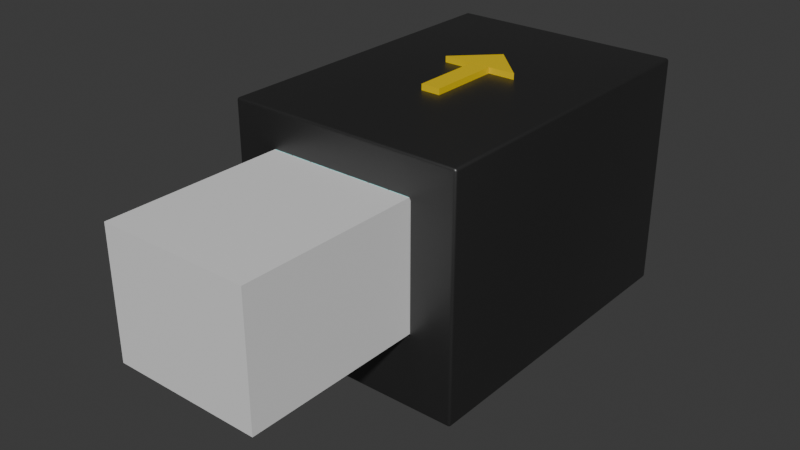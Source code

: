 # Source: ore_washer.blend  (saved by Blender 4.0.36; exported with 4.5.12 LTS)
import bpy
from mathutils import Matrix  # noqa: F401  (used for matrix-valued properties, if any)

bpy.ops.wm.read_factory_settings(use_empty=True)
scene = bpy.context.scene
scene.name = 'Scene'

# ---- collections
col_collection = bpy.data.collections.new('Collection'); scene.collection.children.link(col_collection)
col_cutter = bpy.data.collections.new('cutter'); scene.collection.children.link(col_cutter)

# ---- materials (node trees are filled in below, after node groups)
mat_grey = bpy.data.materials.new('Grey')
mat_grey.alpha_threshold = 0.0
mat_grey.use_transparent_shadow = False
mat_grey.roughness = 0.5
mat_grey.line_color = (0.0, 0.0, 0.0, 1.0)
mat_blackbelt_004 = bpy.data.materials.new('BlackBelt.004')
mat_blackbelt_004.use_transparent_shadow = False
mat_blackbelt_004.diffuse_color = (0.0, 0.0, 0.0, 1.0)
mat_blackbelt_004.roughness = 0.3864
mat_blackbelt_005 = bpy.data.materials.new('BlackBelt.005')
mat_blackbelt_005.use_transparent_shadow = False
mat_blackbelt_005.diffuse_color = (0.0, 0.0, 0.0, 1.0)
mat_blackbelt_005.roughness = 0.3864
mat_blue = bpy.data.materials.new('blue')
mat_blue.use_transparent_shadow = False
mat_blue.diffuse_color = (0.8006, 0.5644, 0.0, 1.0)
mat_blue.roughness = 0.5
mat_yellow = bpy.data.materials.new('Yellow')
mat_yellow.use_transparent_shadow = False
mat_yellow.diffuse_color = (0.8006, 0.5644, 0.0, 1.0)
mat_yellow.roughness = 0.5
mat_greybelt_004 = bpy.data.materials.new('GreyBelt.004')
mat_greybelt_004.use_transparent_shadow = False
mat_greybelt_004.diffuse_color = (0.003505, 0.003505, 0.003505, 1.0)
mat_greybelt_004.roughness = 0.3
mat_greybelt_005 = bpy.data.materials.new('GreyBelt.005')
mat_greybelt_005.use_transparent_shadow = False
mat_greybelt_005.diffuse_color = (0.003505, 0.003505, 0.003505, 1.0)
mat_greybelt_005.roughness = 0.3
mat_material_001 = bpy.data.materials.new('Material.001')
mat_material_001.alpha_threshold = 0.0
mat_material_001.use_transparent_shadow = False
mat_material_001.roughness = 0.5
mat_material_001.line_color = (0.0, 0.0, 0.0, 1.0)

# ---- node groups
ng_auto_smooth = bpy.data.node_groups.new('Auto Smooth', 'GeometryNodeTree')
_s = ng_auto_smooth.interface.new_socket(name='Geometry', in_out='OUTPUT', socket_type='NodeSocketGeometry')
_s = ng_auto_smooth.interface.new_socket(name='Geometry', in_out='INPUT', socket_type='NodeSocketGeometry')
_s = ng_auto_smooth.interface.new_socket(name='Angle', in_out='INPUT', socket_type='NodeSocketFloat')
_s.subtype = 'ANGLE'
_s.min_value = 0.0
_s.max_value = 3.142
ng_auto_smooth.is_modifier = True
_N = ng_auto_smooth.nodes; _L = ng_auto_smooth.links
n0 = _N.new('NodeGroupOutput'); n0.name = 'Group Output'; n0.location = (480, -100)
n1 = _N.new('NodeGroupInput'); n1.name = 'Group Input'; n1.location = (-420, -300)
n2 = _N.new('NodeGroupInput'); n2.name = 'Group Input.001'; n2.location = (-60, -100)
n3 = _N.new('GeometryNodeSetShadeSmooth'); n3.name = 'Set Shade Smooth'; n3.location = (120, -100)
n3.domain = 'EDGE'
n4 = _N.new('GeometryNodeSetShadeSmooth'); n4.name = 'Set Shade Smooth.001'; n4.location = (300, -100)
n5 = _N.new('GeometryNodeInputMeshEdgeAngle'); n5.name = 'Edge Angle'; n5.location = (-420, -220)
n6 = _N.new('GeometryNodeInputEdgeSmooth'); n6.name = 'Is Edge Smooth'; n6.location = (-60, -160)
n7 = _N.new('GeometryNodeInputShadeSmooth'); n7.name = 'Is Face Smooth'; n7.location = (-240, -340)
n8 = _N.new('FunctionNodeBooleanMath'); n8.name = 'Boolean Math'; n8.location = (-60, -220)
n9 = _N.new('FunctionNodeCompare'); n9.name = 'Compare'; n9.location = (-240, -180)
n9.operation = 'LESS_EQUAL'
_L.new(n5.outputs[0], n9.inputs[0])
_L.new(n4.outputs[0], n0.inputs[0])
_L.new(n1.outputs[1], n9.inputs[1])
_L.new(n9.outputs[0], n8.inputs[0])
_L.new(n7.outputs[0], n8.inputs[1])
_L.new(n2.outputs[0], n3.inputs[0])
_L.new(n6.outputs[0], n3.inputs[1])
_L.new(n3.outputs[0], n4.inputs[0])
_L.new(n8.outputs[0], n3.inputs[2])
n0.is_active_output = True

# ---- material node trees
mat_grey.use_nodes = True; mat_grey.node_tree.nodes.clear()
_N = mat_grey.node_tree.nodes; _L = mat_grey.node_tree.links
n0 = _N.new('ShaderNodeOutputMaterial'); n0.name = 'Material Output'; n0.location = (300, 300)
n1 = _N.new('ShaderNodeBsdfPrincipled'); n1.name = 'Principled BSDF'; n1.location = (10, 300)
n1.inputs[0].default_value = (0.05162, 0.05162, 0.05162, 1.0)
n1.inputs[1].default_value = 0.7773
n1.inputs[2].default_value = 0.4682
n1.inputs[3].default_value = 3.55
_L.new(n1.outputs[0], n0.inputs[0])
n0.is_active_output = True
mat_blackbelt_004.use_nodes = True; mat_blackbelt_004.node_tree.nodes.clear()
_N = mat_blackbelt_004.node_tree.nodes; _L = mat_blackbelt_004.node_tree.links
n0 = _N.new('ShaderNodeBsdfPrincipled'); n0.name = 'Principled BSDF'; n0.location = (10, 300)
n0.inputs[0].default_value = (0.0, 0.0, 0.0, 1.0)
n0.inputs[2].default_value = 0.3864
n0.inputs[3].default_value = 1.45
n1 = _N.new('ShaderNodeOutputMaterial'); n1.name = 'Material Output'; n1.location = (300, 300)
n2 = _N.new('ShaderNodeNormalMap'); n2.name = 'Normal Map'; n2.location = (-300, -300)
n2.label = 'Normal/Map'
n2.inputs[0].default_value = 0.0
_L.new(n0.outputs[0], n1.inputs[0])
_L.new(n2.outputs[0], n0.inputs[5])
n1.is_active_output = True
mat_blackbelt_005.use_nodes = True; mat_blackbelt_005.node_tree.nodes.clear()
_N = mat_blackbelt_005.node_tree.nodes; _L = mat_blackbelt_005.node_tree.links
n0 = _N.new('ShaderNodeBsdfPrincipled'); n0.name = 'Principled BSDF'; n0.location = (10, 300)
n0.inputs[0].default_value = (0.0, 0.0, 0.0, 1.0)
n0.inputs[2].default_value = 0.3864
n0.inputs[3].default_value = 1.45
n1 = _N.new('ShaderNodeOutputMaterial'); n1.name = 'Material Output'; n1.location = (300, 300)
n2 = _N.new('ShaderNodeNormalMap'); n2.name = 'Normal Map'; n2.location = (-300, -300)
n2.label = 'Normal/Map'
n2.inputs[0].default_value = 0.0
_L.new(n0.outputs[0], n1.inputs[0])
_L.new(n2.outputs[0], n0.inputs[5])
n1.is_active_output = True
mat_blue.use_nodes = True; mat_blue.node_tree.nodes.clear()
_N = mat_blue.node_tree.nodes; _L = mat_blue.node_tree.links
n0 = _N.new('ShaderNodeOutputMaterial'); n0.name = 'Material Output'; n0.location = (300, 300)
n1 = _N.new('ShaderNodeNormalMap'); n1.name = 'Normal Map'; n1.location = (-300, -300)
n1.label = 'Normal/Map'
n1.inputs[0].default_value = 0.0
n2 = _N.new('ShaderNodeBsdfPrincipled'); n2.name = 'Principled BSDF'; n2.location = (10, 300)
n2.inputs[0].default_value = (0.2918, 0.8014, 0.7881, 1.0)
n2.inputs[3].default_value = 1.45
_L.new(n2.outputs[0], n0.inputs[0])
_L.new(n1.outputs[0], n2.inputs[5])
n0.is_active_output = True
mat_yellow.use_nodes = True; mat_yellow.node_tree.nodes.clear()
_N = mat_yellow.node_tree.nodes; _L = mat_yellow.node_tree.links
n0 = _N.new('ShaderNodeOutputMaterial'); n0.name = 'Material Output'; n0.location = (300, 300)
n1 = _N.new('ShaderNodeNormalMap'); n1.name = 'Normal Map'; n1.location = (-300, -300)
n1.label = 'Normal/Map'
n1.inputs[0].default_value = 0.0
n2 = _N.new('ShaderNodeBsdfPrincipled'); n2.name = 'Principled BSDF'; n2.location = (10, 300)
n2.inputs[0].default_value = (0.8006, 0.5644, 0.0, 1.0)
n2.inputs[3].default_value = 1.45
_L.new(n2.outputs[0], n0.inputs[0])
_L.new(n1.outputs[0], n2.inputs[5])
n0.is_active_output = True
mat_greybelt_004.use_nodes = True; mat_greybelt_004.node_tree.nodes.clear()
_N = mat_greybelt_004.node_tree.nodes; _L = mat_greybelt_004.node_tree.links
n0 = _N.new('ShaderNodeBsdfPrincipled'); n0.name = 'Principled BSDF'; n0.location = (10, 300)
n0.inputs[0].default_value = (0.003505, 0.003505, 0.003505, 1.0)
n0.inputs[2].default_value = 0.3
n0.inputs[3].default_value = 1.45
n1 = _N.new('ShaderNodeOutputMaterial'); n1.name = 'Material Output'; n1.location = (300, 300)
n2 = _N.new('ShaderNodeNormalMap'); n2.name = 'Normal Map'; n2.location = (-300, -300)
n2.label = 'Normal/Map'
n2.inputs[0].default_value = 0.0
_L.new(n0.outputs[0], n1.inputs[0])
_L.new(n2.outputs[0], n0.inputs[5])
n1.is_active_output = True
mat_greybelt_005.use_nodes = True; mat_greybelt_005.node_tree.nodes.clear()
_N = mat_greybelt_005.node_tree.nodes; _L = mat_greybelt_005.node_tree.links
n0 = _N.new('ShaderNodeBsdfPrincipled'); n0.name = 'Principled BSDF'; n0.location = (10, 300)
n0.inputs[0].default_value = (0.003505, 0.003505, 0.003505, 1.0)
n0.inputs[2].default_value = 0.3
n0.inputs[3].default_value = 1.45
n1 = _N.new('ShaderNodeOutputMaterial'); n1.name = 'Material Output'; n1.location = (300, 300)
n2 = _N.new('ShaderNodeNormalMap'); n2.name = 'Normal Map'; n2.location = (-300, -300)
n2.label = 'Normal/Map'
n2.inputs[0].default_value = 0.0
_L.new(n0.outputs[0], n1.inputs[0])
_L.new(n2.outputs[0], n0.inputs[5])
n1.is_active_output = True
mat_material_001.use_nodes = True; mat_material_001.node_tree.nodes.clear()
_N = mat_material_001.node_tree.nodes; _L = mat_material_001.node_tree.links
n0 = _N.new('ShaderNodeOutputMaterial'); n0.name = 'Material Output'; n0.location = (300, 300)
n1 = _N.new('ShaderNodeBsdfPrincipled'); n1.name = 'Principled BSDF'; n1.location = (10, 300)
n1.inputs[3].default_value = 1.45
_L.new(n1.outputs[0], n0.inputs[0])
n0.is_active_output = True

# ---- world
world_world = bpy.data.worlds.new('World'); scene.world = world_world
world_world.use_nodes = True; world_world.node_tree.nodes.clear()
_N = world_world.node_tree.nodes; _L = world_world.node_tree.links
n0 = _N.new('ShaderNodeOutputWorld'); n0.name = 'World Output'; n0.location = (300, 300)
n1 = _N.new('ShaderNodeBackground'); n1.name = 'Background'; n1.location = (10, 300)
n1.inputs[0].default_value = (0.05088, 0.05088, 0.05088, 1.0)
_L.new(n1.outputs[0], n0.inputs[0])
n0.is_active_output = True
world_world.color = (0.05088, 0.05088, 0.05088)
world_world.use_sun_shadow = False
world_world.sun_shadow_jitter_overblur = 0.0

# ---- meshes
me_cube = bpy.data.meshes.new('Cube')
me_cube.from_pydata([(4.031, 7.602, 4.037), (4.036, 7.502, 4.127), (4.136, 7.502, 4.027), (4.032, 7.594, 4.071), (4.033, 7.573, 4.1), (4.071, 7.594, 4.034), (4.07, 7.583, 4.068), (4.07, 7.568, 4.095), (4.092, 7.559, 4.086), (4.074, 7.502, 4.119), (4.106, 7.502, 4.097), (4.034, 7.54, 4.12), (4.072, 7.539, 4.109), (4.102, 7.538, 4.094), (4.128, 7.54, 4.029), (4.105, 7.573, 4.031), (4.128, 7.502, 4.065), (4.116, 7.539, 4.065), (4.101, 7.568, 4.066), (4.031, 7.602, -4.027), (4.136, 7.502, -4.027), (4.036, 7.502, -4.127), (4.071, 7.594, -4.027), (4.105, 7.573, -4.027), (4.032, 7.594, -4.065), (4.07, 7.583, -4.063), (4.101, 7.568, -4.063), (4.092, 7.559, -4.084), (4.128, 7.502, -4.065), (4.106, 7.502, -4.097), (4.128, 7.54, -4.027), (4.116, 7.539, -4.063), (4.102, 7.538, -4.093), (4.035, 7.54, -4.119), (4.033, 7.573, -4.097), (4.074, 7.502, -4.119), (4.072, 7.539, -4.108), (4.07, 7.568, -4.093), (4.036, -7.502, 4.127), (4.031, -7.602, 4.037), (4.136, -7.502, 4.027), (4.034, -7.54, 4.12), (4.033, -7.573, 4.1), (4.074, -7.502, 4.119), (4.072, -7.539, 4.109), (4.07, -7.568, 4.095), (4.092, -7.559, 4.086), (4.071, -7.594, 4.034), (4.105, -7.573, 4.031), (4.032, -7.594, 4.071), (4.07, -7.583, 4.068), (4.101, -7.568, 4.066), (4.128, -7.502, 4.065), (4.106, -7.502, 4.097), (4.128, -7.54, 4.029), (4.116, -7.539, 4.065), (4.102, -7.538, 4.094), (4.031, -7.602, -4.027), (4.036, -7.502, -4.127), (4.136, -7.502, -4.027), (4.032, -7.594, -4.065), (4.033, -7.573, -4.097), (4.071, -7.594, -4.027), (4.073, -7.585, -4.066), (4.071, -7.567, -4.092), (4.092, -7.56, -4.084), (4.074, -7.502, -4.119), (4.107, -7.502, -4.097), (4.035, -7.54, -4.119), (4.074, -7.541, -4.11), (4.101, -7.539, -4.092), (4.127, -7.54, -4.027), (4.104, -7.573, -4.027), (4.129, -7.502, -4.065), (4.118, -7.541, -4.066), (4.1, -7.567, -4.064), (-4.031, 7.602, 4.037), (-4.136, 7.502, 4.027), (-4.036, 7.502, 4.127), (-4.071, 7.594, 4.034), (-4.105, 7.573, 4.031), (-4.032, 7.594, 4.071), (-4.07, 7.583, 4.068), (-4.101, 7.568, 4.066), (-4.092, 7.559, 4.086), (-4.128, 7.502, 4.065), (-4.106, 7.502, 4.097), (-4.128, 7.54, 4.029), (-4.116, 7.539, 4.065), (-4.102, 7.538, 4.094), (-4.034, 7.54, 4.12), (-4.033, 7.573, 4.1), (-4.074, 7.502, 4.119), (-4.072, 7.539, 4.109), (-4.07, 7.568, 4.095), (-4.031, 7.602, -4.027), (-4.036, 7.502, -4.127), (-4.136, 7.502, -4.027), (-4.032, 7.594, -4.065), (-4.033, 7.573, -4.097), (-4.071, 7.594, -4.027), (-4.073, 7.585, -4.066), (-4.071, 7.567, -4.092), (-4.092, 7.56, -4.084), (-4.074, 7.502, -4.119), (-4.107, 7.502, -4.097), (-4.035, 7.54, -4.119), (-4.074, 7.541, -4.11), (-4.101, 7.539, -4.092), (-4.127, 7.54, -4.027), (-4.104, 7.573, -4.027), (-4.129, 7.502, -4.065), (-4.118, 7.541, -4.066), (-4.1, 7.567, -4.064), (-4.036, -7.502, 4.127), (-4.136, -7.502, 4.027), (-4.031, -7.602, 4.037), (-4.074, -7.502, 4.119), (-4.106, -7.502, 4.097), (-4.034, -7.54, 4.12), (-4.072, -7.539, 4.109), (-4.102, -7.538, 4.094), (-4.092, -7.559, 4.086), (-4.128, -7.54, 4.029), (-4.105, -7.573, 4.031), (-4.128, -7.502, 4.065), (-4.116, -7.539, 4.065), (-4.101, -7.568, 4.066), (-4.032, -7.594, 4.071), (-4.033, -7.573, 4.1), (-4.071, -7.594, 4.034), (-4.07, -7.583, 4.068), (-4.07, -7.568, 4.095), (-4.031, -7.602, -4.027), (-4.136, -7.502, -4.027), (-4.036, -7.502, -4.127), (-4.071, -7.594, -4.027), (-4.105, -7.573, -4.027), (-4.032, -7.594, -4.065), (-4.07, -7.583, -4.063), (-4.101, -7.568, -4.063), (-4.092, -7.559, -4.084), (-4.128, -7.502, -4.065), (-4.106, -7.502, -4.097), (-4.128, -7.54, -4.027), (-4.116, -7.539, -4.063), (-4.102, -7.538, -4.093), (-4.035, -7.54, -4.119), (-4.033, -7.573, -4.097), (-4.074, -7.502, -4.119), (-4.072, -7.539, -4.108), (-4.07, -7.568, -4.093), (-2.581, -7.502, 2.686), (-2.481, -7.502, 2.786), (-2.685, -7.602, 2.876), (-2.573, -7.502, 2.724), (-2.551, -7.502, 2.756), (-2.589, -7.54, 2.728), (-2.581, -7.539, 2.753), (-2.568, -7.538, 2.771), (-2.583, -7.559, 2.783), (-2.531, -7.54, 2.792), (-2.587, -7.573, 2.812), (-2.519, -7.502, 2.778), (-2.552, -7.539, 2.785), (-2.584, -7.568, 2.796), (-2.645, -7.594, 2.831), (-2.611, -7.573, 2.779), (-2.642, -7.594, 2.841), (-2.615, -7.583, 2.811), (-2.595, -7.568, 2.782), (2.685, -7.602, -1.701), (2.581, -7.502, -1.501), (2.481, -7.502, -1.601), (2.645, -7.594, -1.654), (2.611, -7.573, -1.6), (2.638, -7.594, -1.663), (2.613, -7.583, -1.631), (2.595, -7.568, -1.601), (2.582, -7.559, -1.601), (2.573, -7.502, -1.54), (2.551, -7.502, -1.572), (2.589, -7.54, -1.546), (2.581, -7.539, -1.57), (2.568, -7.538, -1.588), (2.528, -7.54, -1.609), (2.583, -7.573, -1.631), (2.519, -7.502, -1.594), (2.551, -7.539, -1.601), (2.582, -7.568, -1.614), (2.581, -7.502, 2.686), (2.685, -7.602, 2.876), (2.481, -7.502, 2.786), (2.589, -7.54, 2.728), (2.611, -7.573, 2.779), (2.573, -7.502, 2.724), (2.581, -7.539, 2.753), (2.595, -7.568, 2.782), (2.583, -7.559, 2.783), (2.642, -7.594, 2.841), (2.587, -7.573, 2.812), (2.645, -7.594, 2.831), (2.615, -7.583, 2.811), (2.584, -7.568, 2.796), (2.519, -7.502, 2.778), (2.551, -7.502, 2.756), (2.531, -7.54, 2.792), (2.552, -7.539, 2.785), (2.568, -7.538, 2.771), (-2.685, -7.602, -1.701), (-2.481, -7.502, -1.601), (-2.581, -7.502, -1.501), (-2.638, -7.594, -1.663), (-2.583, -7.573, -1.631), (-2.645, -7.594, -1.654), (-2.613, -7.583, -1.631), (-2.582, -7.568, -1.614), (-2.582, -7.559, -1.601), (-2.519, -7.502, -1.594), (-2.551, -7.502, -1.572), (-2.528, -7.54, -1.609), (-2.551, -7.539, -1.601), (-2.568, -7.538, -1.588), (-2.589, -7.54, -1.546), (-2.611, -7.573, -1.6), (-2.573, -7.502, -1.54), (-2.581, -7.539, -1.57), (-2.595, -7.568, -1.601), (-2.581, 7.502, -1.501), (-2.481, 7.502, -1.601), (-2.685, 7.602, -1.701), (-2.573, 7.502, -1.54), (-2.551, 7.502, -1.572), (-2.589, 7.54, -1.546), (-2.581, 7.539, -1.57), (-2.568, 7.538, -1.588), (-2.582, 7.559, -1.601), (-2.528, 7.54, -1.609), (-2.583, 7.573, -1.631), (-2.519, 7.502, -1.594), (-2.551, 7.539, -1.601), (-2.582, 7.568, -1.614), (-2.645, 7.594, -1.654), (-2.611, 7.573, -1.6), (-2.638, 7.594, -1.663), (-2.613, 7.583, -1.631), (-2.595, 7.568, -1.601), (-2.581, 7.502, 2.686), (-2.685, 7.602, 2.876), (-2.481, 7.502, 2.786), (-2.589, 7.54, 2.728), (-2.611, 7.573, 2.779), (-2.573, 7.502, 2.724), (-2.581, 7.539, 2.753), (-2.595, 7.568, 2.782), (-2.583, 7.559, 2.783), (-2.642, 7.594, 2.841), (-2.587, 7.573, 2.812), (-2.645, 7.594, 2.831), (-2.615, 7.583, 2.811), (-2.584, 7.568, 2.796), (-2.519, 7.502, 2.778), (-2.551, 7.502, 2.756), (-2.531, 7.54, 2.792), (-2.552, 7.539, 2.785), (-2.568, 7.538, 2.771), (2.581, 7.502, 2.686), (2.481, 7.502, 2.786), (2.685, 7.602, 2.876), (2.573, 7.502, 2.724), (2.551, 7.502, 2.756), (2.589, 7.54, 2.728), (2.581, 7.539, 2.753), (2.568, 7.538, 2.771), (2.583, 7.559, 2.783), (2.531, 7.54, 2.792), (2.587, 7.573, 2.812), (2.519, 7.502, 2.778), (2.552, 7.539, 2.785), (2.584, 7.568, 2.796), (2.645, 7.594, 2.831), (2.611, 7.573, 2.779), (2.642, 7.594, 2.841), (2.615, 7.583, 2.811), (2.595, 7.568, 2.782), (2.685, 7.602, -1.701), (2.481, 7.502, -1.601), (2.581, 7.502, -1.501), (2.638, 7.594, -1.663), (2.583, 7.573, -1.631), (2.645, 7.594, -1.654), (2.613, 7.583, -1.631), (2.582, 7.568, -1.614), (2.582, 7.559, -1.601), (2.519, 7.502, -1.594), (2.551, 7.502, -1.572), (2.528, 7.54, -1.609), (2.551, 7.539, -1.601), (2.568, 7.538, -1.588), (2.589, 7.54, -1.546), (2.611, 7.573, -1.6), (2.573, 7.502, -1.54), (2.581, 7.539, -1.57), (2.595, 7.568, -1.601)], [], [(76, 0, 268, 248), (191, 39, 116, 154), (134, 115, 77, 97), (152, 211, 228, 247), (116, 133, 57, 39, 191, 171, 209, 154), (1, 78, 114, 38), (20, 2, 40, 59), (96, 21, 58, 135), (229, 210, 173, 286), (192, 153, 249, 267), (287, 172, 190, 266), (0, 3, 6, 5), (3, 4, 7, 6), (5, 6, 18, 15), (6, 7, 8, 18), (1, 9, 12, 11), (9, 10, 13, 12), (11, 12, 7, 4), (12, 13, 8, 7), (2, 14, 17, 16), (14, 15, 18, 17), (16, 17, 13, 10), (17, 18, 8, 13), (19, 22, 25, 24), (22, 23, 26, 25), (24, 25, 37, 34), (25, 26, 27, 37), (20, 28, 31, 30), (28, 29, 32, 31), (30, 31, 26, 23), (31, 32, 27, 26), (21, 33, 36, 35), (33, 34, 37, 36), (35, 36, 32, 29), (36, 37, 27, 32), (38, 41, 44, 43), (41, 42, 45, 44), (43, 44, 56, 53), (44, 45, 46, 56), (39, 47, 50, 49), (47, 48, 51, 50), (49, 50, 45, 42), (50, 51, 46, 45), (40, 52, 55, 54), (52, 53, 56, 55), (54, 55, 51, 48), (55, 56, 46, 51), (57, 60, 63, 62), (60, 61, 64, 63), (62, 63, 75, 72), (63, 64, 65, 75), (58, 66, 69, 68), (66, 67, 70, 69), (68, 69, 64, 61), (69, 70, 65, 64), (59, 71, 74, 73), (71, 72, 75, 74), (73, 74, 70, 67), (74, 75, 65, 70), (76, 79, 82, 81), (79, 80, 83, 82), (81, 82, 94, 91), (82, 83, 84, 94), (77, 85, 88, 87), (85, 86, 89, 88), (87, 88, 83, 80), (88, 89, 84, 83), (78, 90, 93, 92), (90, 91, 94, 93), (92, 93, 89, 86), (93, 94, 84, 89), (95, 98, 101, 100), (98, 99, 102, 101), (100, 101, 113, 110), (101, 102, 103, 113), (96, 104, 107, 106), (104, 105, 108, 107), (106, 107, 102, 99), (107, 108, 103, 102), (97, 109, 112, 111), (109, 110, 113, 112), (111, 112, 108, 105), (112, 113, 103, 108), (114, 117, 120, 119), (117, 118, 121, 120), (119, 120, 132, 129), (120, 121, 122, 132), (115, 123, 126, 125), (123, 124, 127, 126), (125, 126, 121, 118), (126, 127, 122, 121), (116, 128, 131, 130), (128, 129, 132, 131), (130, 131, 127, 124), (131, 132, 122, 127), (133, 136, 139, 138), (136, 137, 140, 139), (138, 139, 151, 148), (139, 140, 141, 151), (134, 142, 145, 144), (142, 143, 146, 145), (144, 145, 140, 137), (145, 146, 141, 140), (135, 147, 150, 149), (147, 148, 151, 150), (149, 150, 146, 143), (150, 151, 141, 146), (152, 155, 158, 157), (155, 156, 159, 158), (157, 158, 170, 167), (158, 159, 160, 170), (153, 161, 164, 163), (161, 162, 165, 164), (163, 164, 159, 156), (164, 165, 160, 159), (154, 166, 169, 168), (166, 167, 170, 169), (168, 169, 165, 162), (169, 170, 160, 165), (171, 174, 177, 176), (174, 175, 178, 177), (176, 177, 189, 186), (177, 178, 179, 189), (172, 180, 183, 182), (180, 181, 184, 183), (182, 183, 178, 175), (183, 184, 179, 178), (173, 185, 188, 187), (185, 186, 189, 188), (187, 188, 184, 181), (188, 189, 179, 184), (190, 193, 196, 195), (193, 194, 197, 196), (195, 196, 208, 205), (196, 197, 198, 208), (191, 199, 202, 201), (199, 200, 203, 202), (201, 202, 197, 194), (202, 203, 198, 197), (192, 204, 207, 206), (204, 205, 208, 207), (206, 207, 203, 200), (207, 208, 198, 203), (209, 212, 215, 214), (212, 213, 216, 215), (214, 215, 227, 224), (215, 216, 217, 227), (210, 218, 221, 220), (218, 219, 222, 221), (220, 221, 216, 213), (221, 222, 217, 216), (211, 223, 226, 225), (223, 224, 227, 226), (225, 226, 222, 219), (226, 227, 217, 222), (228, 231, 234, 233), (231, 232, 235, 234), (233, 234, 246, 243), (234, 235, 236, 246), (229, 237, 240, 239), (237, 238, 241, 240), (239, 240, 235, 232), (240, 241, 236, 235), (230, 242, 245, 244), (242, 243, 246, 245), (244, 245, 241, 238), (245, 246, 236, 241), (247, 250, 253, 252), (250, 251, 254, 253), (252, 253, 265, 262), (253, 254, 255, 265), (248, 256, 259, 258), (256, 257, 260, 259), (258, 259, 254, 251), (259, 260, 255, 254), (249, 261, 264, 263), (261, 262, 265, 264), (263, 264, 260, 257), (264, 265, 255, 260), (266, 269, 272, 271), (269, 270, 273, 272), (271, 272, 284, 281), (272, 273, 274, 284), (267, 275, 278, 277), (275, 276, 279, 278), (277, 278, 273, 270), (278, 279, 274, 273), (268, 280, 283, 282), (280, 281, 284, 283), (282, 283, 279, 276), (283, 284, 274, 279), (285, 288, 291, 290), (288, 289, 292, 291), (290, 291, 303, 300), (291, 292, 293, 303), (286, 294, 297, 296), (294, 295, 298, 297), (296, 297, 292, 289), (297, 298, 293, 292), (287, 299, 302, 301), (299, 300, 303, 302), (301, 302, 298, 295), (302, 303, 293, 298), (2, 20, 30, 14), (14, 30, 23, 15), (15, 23, 22, 5), (5, 22, 19, 0), (1, 38, 43, 9), (9, 43, 53, 10), (10, 53, 52, 16), (16, 52, 40, 2), (39, 57, 62, 47), (47, 62, 72, 48), (48, 72, 71, 54), (54, 71, 59, 40), (0, 76, 81, 3), (3, 81, 91, 4), (4, 91, 90, 11), (11, 90, 78, 1), (76, 95, 100, 79), (79, 100, 110, 80), (80, 110, 109, 87), (87, 109, 97, 77), (77, 115, 125, 85), (85, 125, 118, 86), (86, 118, 117, 92), (92, 117, 114, 78), (115, 134, 144, 123), (123, 144, 137, 124), (124, 137, 136, 130), (130, 136, 133, 116), (173, 210, 220, 185), (185, 220, 213, 186), (186, 213, 212, 176), (176, 212, 209, 171), (96, 135, 149, 104), (104, 149, 143, 105), (105, 143, 142, 111), (111, 142, 134, 97), (268, 285, 290, 280), (280, 290, 300, 281), (281, 300, 299, 271), (271, 299, 287, 266), (172, 287, 301, 180), (180, 301, 295, 181), (181, 295, 294, 187), (187, 294, 286, 173), (210, 229, 239, 218), (218, 239, 232, 219), (219, 232, 231, 225), (225, 231, 228, 211), (192, 267, 277, 204), (204, 277, 270, 205), (205, 270, 269, 195), (195, 269, 266, 190), (20, 59, 73, 28), (28, 73, 67, 29), (29, 67, 66, 35), (35, 66, 58, 21), (152, 247, 252, 155), (155, 252, 262, 156), (156, 262, 261, 163), (163, 261, 249, 153), (248, 268, 282, 256), (256, 282, 276, 257), (257, 276, 275, 263), (263, 275, 267, 249), (21, 96, 106, 33), (33, 106, 99, 34), (34, 99, 98, 24), (24, 98, 95, 19), (229, 286, 296, 237), (237, 296, 289, 238), (238, 289, 288, 244), (244, 288, 285, 230), (230, 248, 258, 242), (242, 258, 251, 243), (243, 251, 250, 233), (233, 250, 247, 228), (38, 114, 119, 41), (41, 119, 129, 42), (42, 129, 128, 49), (49, 128, 116, 39), (153, 192, 206, 161), (161, 206, 200, 162), (162, 200, 199, 168), (168, 199, 191, 154), (154, 209, 214, 166), (166, 214, 224, 167), (167, 224, 223, 157), (157, 223, 211, 152), (171, 191, 201, 174), (174, 201, 194, 175), (175, 194, 193, 182), (182, 193, 190, 172), (57, 133, 138, 60), (60, 138, 148, 61), (61, 148, 147, 68), (68, 147, 135, 58), (268, 0, 19, 95, 76, 248, 230, 285)])
me_cube.polygons.foreach_set('use_smooth', [True] * 300)
_uv = me_cube.uv_layers.new(name='UVMap')
_uv.uv.foreach_set('vector', [0.6223, 0.2532, 0.6223, 0.4968, 0.5871, 0.4562, 0.5871, 0.2938, 0.5871, 0.7938, 0.6223, 0.7532, 0.6223, 0.9968, 0.5871, 0.9562, 0.378, 0.001644, 0.622, 0.001644, 0.622, 0.2484, 0.378, 0.2484, 0.6193, 0.01082, 0.3807, 0.01082, 0.3807, 0.2392, 0.6193, 0.2392, 0.6223, 0.9968, 0.378, 0.9969, 0.378, 0.7531, 0.6223, 0.7532, 0.5871, 0.7938, 0.4485, 0.7938, 0.4485, 0.9562, 0.5871, 0.9562, 0.628, 0.5016, 0.872, 0.5016, 0.872, 0.7484, 0.628, 0.7484, 0.378, 0.5016, 0.622, 0.5016, 0.622, 0.7484, 0.378, 0.7484, 0.128, 0.5016, 0.372, 0.5016, 0.372, 0.7484, 0.128, 0.7484, 0.1298, 0.5108, 0.1298, 0.7392, 0.3702, 0.7392, 0.3702, 0.5108, 0.6298, 0.7392, 0.8702, 0.7392, 0.8702, 0.5108, 0.6298, 0.5108, 0.3807, 0.5108, 0.3807, 0.7392, 0.6193, 0.7392, 0.6193, 0.5108, 0.6223, 0.4968, 0.6233, 0.4969, 0.6232, 0.498, 0.6222, 0.4981, 0.6233, 0.4969, 0.625, 0.4969, 0.625, 0.498, 0.6232, 0.498, 0.6222, 0.4981, 0.6232, 0.498, 0.6232, 0.5, 0.6221, 0.5, 0.6232, 0.498, 0.625, 0.498, 0.6246, 0.4998, 0.6232, 0.5, 0.628, 0.5016, 0.6269, 0.5016, 0.6269, 0.501, 0.6281, 0.501, 0.6269, 0.5016, 0.625, 0.5016, 0.625, 0.5011, 0.6269, 0.501, 0.6281, 0.501, 0.6269, 0.501, 0.627, 0.5, 0.6281, 0.5, 0.6269, 0.501, 0.625, 0.5011, 0.6246, 0.4998, 0.627, 0.5, 0.622, 0.5016, 0.622, 0.501, 0.6231, 0.501, 0.6231, 0.5016, 0.622, 0.501, 0.6221, 0.5, 0.6232, 0.5, 0.6231, 0.501, 0.6231, 0.5016, 0.6231, 0.501, 0.625, 0.5011, 0.625, 0.5016, 0.6231, 0.501, 0.6232, 0.5, 0.6246, 0.4998, 0.625, 0.5011, 0.378, 0.4969, 0.378, 0.4981, 0.3769, 0.498, 0.3769, 0.4969, 0.378, 0.4981, 0.378, 0.5, 0.3769, 0.5, 0.3769, 0.498, 0.3769, 0.4969, 0.3769, 0.498, 0.375, 0.498, 0.375, 0.4969, 0.3769, 0.498, 0.3769, 0.5, 0.375, 0.5002, 0.375, 0.498, 0.378, 0.5016, 0.3769, 0.5016, 0.3769, 0.501, 0.378, 0.501, 0.3769, 0.5016, 0.375, 0.5016, 0.375, 0.5011, 0.3769, 0.501, 0.378, 0.501, 0.3769, 0.501, 0.3769, 0.5, 0.378, 0.5, 0.3769, 0.501, 0.375, 0.5011, 0.375, 0.5002, 0.3769, 0.5, 0.372, 0.5016, 0.3719, 0.501, 0.3731, 0.501, 0.3731, 0.5016, 0.3719, 0.501, 0.3719, 0.5, 0.373, 0.5, 0.3731, 0.501, 0.3731, 0.5016, 0.3731, 0.501, 0.375, 0.5011, 0.375, 0.5016, 0.3731, 0.501, 0.373, 0.5, 0.375, 0.5002, 0.375, 0.5011, 0.628, 0.7484, 0.6281, 0.749, 0.6269, 0.749, 0.6269, 0.7484, 0.6281, 0.749, 0.6281, 0.75, 0.627, 0.75, 0.6269, 0.749, 0.6269, 0.7484, 0.6269, 0.749, 0.625, 0.7489, 0.625, 0.7484, 0.6269, 0.749, 0.627, 0.75, 0.625, 0.7498, 0.625, 0.7489, 0.6223, 0.7532, 0.6222, 0.7519, 0.6232, 0.752, 0.6233, 0.7531, 0.6222, 0.7519, 0.6221, 0.75, 0.6232, 0.75, 0.6232, 0.752, 0.6233, 0.7531, 0.6232, 0.752, 0.625, 0.752, 0.625, 0.7531, 0.6232, 0.752, 0.6232, 0.75, 0.625, 0.7498, 0.625, 0.752, 0.622, 0.7484, 0.6231, 0.7484, 0.6231, 0.749, 0.622, 0.749, 0.6231, 0.7484, 0.625, 0.7484, 0.625, 0.7489, 0.6231, 0.749, 0.622, 0.749, 0.6231, 0.749, 0.6232, 0.75, 0.6221, 0.75, 0.6231, 0.749, 0.625, 0.7489, 0.625, 0.7498, 0.6232, 0.75, 0.378, 0.7531, 0.3769, 0.7531, 0.3768, 0.7519, 0.378, 0.752, 0.3769, 0.7531, 0.375, 0.7531, 0.375, 0.7519, 0.3768, 0.7519, 0.378, 0.752, 0.3768, 0.7519, 0.3769, 0.75, 0.378, 0.75, 0.3768, 0.7519, 0.375, 0.7519, 0.3754, 0.7502, 0.3769, 0.75, 0.372, 0.7484, 0.3732, 0.7484, 0.3732, 0.749, 0.3719, 0.749, 0.3732, 0.7484, 0.375, 0.7484, 0.375, 0.749, 0.3732, 0.749, 0.3719, 0.749, 0.3732, 0.749, 0.3731, 0.75, 0.3719, 0.75, 0.3732, 0.749, 0.375, 0.749, 0.3754, 0.7502, 0.3731, 0.75, 0.378, 0.7484, 0.378, 0.749, 0.3768, 0.749, 0.3769, 0.7484, 0.378, 0.749, 0.378, 0.75, 0.3769, 0.75, 0.3768, 0.749, 0.3769, 0.7484, 0.3768, 0.749, 0.375, 0.749, 0.375, 0.7484, 0.3768, 0.749, 0.3769, 0.75, 0.3754, 0.7502, 0.375, 0.749, 0.6223, 0.2532, 0.6222, 0.2519, 0.6232, 0.252, 0.6233, 0.2531, 0.6222, 0.2519, 0.6221, 0.25, 0.6232, 0.25, 0.6232, 0.252, 0.6233, 0.2531, 0.6232, 0.252, 0.625, 0.252, 0.625, 0.2531, 0.6232, 0.252, 0.6232, 0.25, 0.6238, 0.25, 0.625, 0.252, 0.622, 0.2484, 0.6231, 0.2484, 0.6231, 0.249, 0.622, 0.249, 0.6231, 0.2484, 0.625, 0.2484, 0.625, 0.2489, 0.6231, 0.249, 0.622, 0.249, 0.6231, 0.249, 0.6232, 0.25, 0.6221, 0.25, 0.6231, 0.249, 0.625, 0.2489, 0.625, 0.2493, 0.6232, 0.25, 0.872, 0.5016, 0.8719, 0.501, 0.8731, 0.501, 0.8731, 0.5016, 0.8719, 0.501, 0.8719, 0.5, 0.873, 0.5, 0.8731, 0.501, 0.8731, 0.5016, 0.8731, 0.501, 0.875, 0.5011, 0.875, 0.5016, 0.8731, 0.501, 0.873, 0.5, 0.8737, 0.5, 0.875, 0.5011, 0.378, 0.2532, 0.3769, 0.2531, 0.3768, 0.2519, 0.378, 0.252, 0.3769, 0.2531, 0.375, 0.2531, 0.375, 0.2519, 0.3768, 0.2519, 0.378, 0.252, 0.3768, 0.2519, 0.3769, 0.25, 0.378, 0.25, 0.3768, 0.2519, 0.375, 0.2519, 0.375, 0.2513, 0.3769, 0.25, 0.128, 0.5016, 0.1268, 0.5016, 0.1268, 0.501, 0.1281, 0.501, 0.1268, 0.5016, 0.125, 0.5016, 0.125, 0.501, 0.1268, 0.501, 0.1281, 0.501, 0.1268, 0.501, 0.1269, 0.5, 0.1281, 0.5, 0.1268, 0.501, 0.125, 0.501, 0.125, 0.5007, 0.1269, 0.5, 0.378, 0.2484, 0.378, 0.249, 0.3768, 0.249, 0.3769, 0.2484, 0.378, 0.249, 0.378, 0.25, 0.3769, 0.25, 0.3768, 0.249, 0.3769, 0.2484, 0.3768, 0.249, 0.375, 0.249, 0.375, 0.2484, 0.3768, 0.249, 0.3769, 0.25, 0.3763, 0.25, 0.375, 0.249, 0.872, 0.7484, 0.8731, 0.7484, 0.8731, 0.749, 0.8719, 0.749, 0.8731, 0.7484, 0.875, 0.7484, 0.875, 0.7489, 0.8731, 0.749, 0.8719, 0.749, 0.8731, 0.749, 0.873, 0.75, 0.8719, 0.75, 0.8731, 0.749, 0.875, 0.7489, 0.875, 0.7493, 0.873, 0.75, 0.622, 0.001644, 0.622, 0.001015, 0.6231, 0.001037, 0.6231, 0.001644, 0.622, 0.001015, 0.6221, 0.0, 0.6232, 0.0, 0.6231, 0.001037, 0.6231, 0.001644, 0.6231, 0.001037, 0.625, 0.001053, 0.625, 0.001644, 0.6231, 0.001037, 0.6232, 0.0, 0.6238, 0.0, 0.625, 0.001053, 0.6223, 0.9968, 0.6233, 0.9969, 0.6232, 0.998, 0.6222, 0.9981, 0.6233, 0.9969, 0.625, 0.9969, 0.625, 0.998, 0.6232, 0.998, 0.6222, 0.9981, 0.6232, 0.998, 0.6232, 1.0, 0.6221, 1.0, 0.6232, 0.998, 0.625, 0.998, 0.625, 0.9987, 0.6232, 1.0, 0.378, 0.9969, 0.378, 0.9981, 0.3769, 0.998, 0.3769, 0.9969, 0.378, 0.9981, 0.378, 1.0, 0.3769, 1.0, 0.3769, 0.998, 0.3769, 0.9969, 0.3769, 0.998, 0.375, 0.998, 0.375, 0.9969, 0.3769, 0.998, 0.3769, 1.0, 0.3763, 1.0, 0.375, 0.998, 0.378, 0.001644, 0.3769, 0.001644, 0.3769, 0.001037, 0.378, 0.001015, 0.3769, 0.001644, 0.375, 0.001644, 0.375, 0.001053, 0.3769, 0.001037, 0.378, 0.001015, 0.3769, 0.001037, 0.3769, 0.0, 0.378, 0.0, 0.3769, 0.001037, 0.375, 0.001053, 0.375, 0.0006986, 0.3769, 0.0, 0.128, 0.7484, 0.1281, 0.749, 0.1269, 0.749, 0.1269, 0.7484, 0.1281, 0.749, 0.1281, 0.75, 0.127, 0.75, 0.1269, 0.749, 0.1269, 0.7484, 0.1269, 0.749, 0.125, 0.7489, 0.125, 0.7484, 0.1269, 0.749, 0.127, 0.75, 0.1263, 0.75, 0.125, 0.7489, 0.6193, 0.01082, 0.6215, 0.01082, 0.6231, 0.01026, 0.6217, 0.01024, 0.6215, 0.01082, 0.625, 0.01082, 0.625, 0.01028, 0.6231, 0.01026, 0.6217, 0.01024, 0.6231, 0.01026, 0.6248, 0.009302, 0.6246, 0.009302, 0.6231, 0.01026, 0.625, 0.01028, 0.625, 0.009949, 0.6248, 0.009302, 0.8702, 0.7392, 0.8726, 0.7398, 0.8736, 0.7397, 0.872, 0.7392, 0.8726, 0.7398, 0.875, 0.7407, 0.875, 0.7407, 0.8736, 0.7397, 0.872, 0.7392, 0.8736, 0.7397, 0.875, 0.7397, 0.875, 0.7392, 0.8736, 0.7397, 0.875, 0.7407, 0.875, 0.7407, 0.875, 0.7397, 0.5871, 0.9562, 0.5857, 0.955, 0.5851, 0.954, 0.5861, 0.9548, 0.5857, 0.955, 0.5842, 0.953, 0.5843, 0.953, 0.5851, 0.954, 0.5861, 0.9548, 0.5851, 0.954, 0.5844, 0.953, 0.5844, 0.953, 0.5851, 0.954, 0.5843, 0.953, 0.5843, 0.953, 0.5844, 0.953, 0.4485, 0.7938, 0.4499, 0.795, 0.4506, 0.796, 0.4496, 0.7953, 0.4499, 0.795, 0.4515, 0.797, 0.4515, 0.797, 0.4506, 0.796, 0.4496, 0.7953, 0.4506, 0.796, 0.4515, 0.797, 0.4515, 0.797, 0.4506, 0.796, 0.4515, 0.797, 0.4515, 0.797, 0.4515, 0.797, 0.3807, 0.7392, 0.3785, 0.7392, 0.3768, 0.7397, 0.3782, 0.7398, 0.3785, 0.7392, 0.375, 0.7392, 0.375, 0.7397, 0.3768, 0.7397, 0.3782, 0.7398, 0.3768, 0.7397, 0.375, 0.7407, 0.3751, 0.7407, 0.3768, 0.7397, 0.375, 0.7397, 0.375, 0.7401, 0.375, 0.7407, 0.3702, 0.7392, 0.3724, 0.7398, 0.3736, 0.7397, 0.372, 0.7392, 0.3724, 0.7398, 0.375, 0.7407, 0.375, 0.7407, 0.3736, 0.7397, 0.372, 0.7392, 0.3736, 0.7397, 0.375, 0.7397, 0.375, 0.7392, 0.3736, 0.7397, 0.375, 0.7407, 0.375, 0.7407, 0.375, 0.7397, 0.6193, 0.7392, 0.6217, 0.7398, 0.6231, 0.7397, 0.6215, 0.7392, 0.6217, 0.7398, 0.6246, 0.7407, 0.6248, 0.7407, 0.6231, 0.7397, 0.6215, 0.7392, 0.6231, 0.7397, 0.625, 0.7397, 0.625, 0.7392, 0.6231, 0.7397, 0.6248, 0.7407, 0.6249, 0.7407, 0.625, 0.7397, 0.5871, 0.7938, 0.5861, 0.7952, 0.5851, 0.796, 0.5857, 0.795, 0.5861, 0.7952, 0.5844, 0.797, 0.5844, 0.797, 0.5851, 0.796, 0.5857, 0.795, 0.5851, 0.796, 0.5843, 0.797, 0.5842, 0.797, 0.5851, 0.796, 0.5844, 0.797, 0.5844, 0.797, 0.5843, 0.797, 0.6298, 0.7392, 0.628, 0.7392, 0.6264, 0.7397, 0.6274, 0.7398, 0.628, 0.7392, 0.625, 0.7392, 0.625, 0.7397, 0.6264, 0.7397, 0.6274, 0.7398, 0.6264, 0.7397, 0.625, 0.7407, 0.625, 0.7407, 0.6264, 0.7397, 0.625, 0.7397, 0.625, 0.7401, 0.625, 0.7407, 0.4485, 0.9562, 0.4496, 0.9547, 0.4506, 0.954, 0.4499, 0.955, 0.4496, 0.9547, 0.4515, 0.953, 0.4515, 0.953, 0.4506, 0.954, 0.4499, 0.955, 0.4506, 0.954, 0.4515, 0.953, 0.4515, 0.953, 0.4506, 0.954, 0.4515, 0.953, 0.4515, 0.953, 0.4515, 0.953, 0.1298, 0.7392, 0.128, 0.7392, 0.1264, 0.7397, 0.1276, 0.7398, 0.128, 0.7392, 0.125, 0.7392, 0.125, 0.7397, 0.1264, 0.7397, 0.1276, 0.7398, 0.1264, 0.7397, 0.125, 0.7407, 0.125, 0.7407, 0.1264, 0.7397, 0.125, 0.7397, 0.125, 0.7401, 0.125, 0.7407, 0.3807, 0.01082, 0.3782, 0.01024, 0.3768, 0.01026, 0.3785, 0.01082, 0.3782, 0.01024, 0.3751, 0.009302, 0.375, 0.009302, 0.3768, 0.01026, 0.3785, 0.01082, 0.3768, 0.01026, 0.375, 0.01028, 0.375, 0.01082, 0.3768, 0.01026, 0.375, 0.009302, 0.375, 0.009302, 0.375, 0.01028, 0.3807, 0.2392, 0.3785, 0.2392, 0.3768, 0.2397, 0.3782, 0.2398, 0.3785, 0.2392, 0.375, 0.2392, 0.375, 0.2397, 0.3768, 0.2397, 0.3782, 0.2398, 0.3768, 0.2397, 0.375, 0.2407, 0.3751, 0.2407, 0.3768, 0.2397, 0.375, 0.2397, 0.375, 0.2401, 0.375, 0.2407, 0.1298, 0.5108, 0.1276, 0.5102, 0.1264, 0.5103, 0.128, 0.5108, 0.1276, 0.5102, 0.125, 0.5093, 0.125, 0.5093, 0.1264, 0.5103, 0.128, 0.5108, 0.1264, 0.5103, 0.125, 0.5103, 0.125, 0.5108, 0.1264, 0.5103, 0.125, 0.5093, 0.125, 0.5093, 0.125, 0.5103, 0.4485, 0.2938, 0.4499, 0.295, 0.4506, 0.296, 0.4496, 0.2953, 0.4499, 0.295, 0.4515, 0.297, 0.4515, 0.297, 0.4506, 0.296, 0.4496, 0.2953, 0.4506, 0.296, 0.4515, 0.297, 0.4515, 0.297, 0.4506, 0.296, 0.4515, 0.297, 0.4515, 0.297, 0.4515, 0.297, 0.6193, 0.2392, 0.6217, 0.2398, 0.6231, 0.2397, 0.6215, 0.2392, 0.6217, 0.2398, 0.6246, 0.2407, 0.6248, 0.2407, 0.6231, 0.2397, 0.6215, 0.2392, 0.6231, 0.2397, 0.625, 0.2397, 0.625, 0.2392, 0.6231, 0.2397, 0.6248, 0.2407, 0.6249, 0.2407, 0.625, 0.2397, 0.5871, 0.2938, 0.5861, 0.2952, 0.5851, 0.296, 0.5857, 0.295, 0.5861, 0.2952, 0.5844, 0.297, 0.5844, 0.297, 0.5851, 0.296, 0.5857, 0.295, 0.5851, 0.296, 0.5843, 0.297, 0.5842, 0.297, 0.5851, 0.296, 0.5844, 0.297, 0.5844, 0.297, 0.5843, 0.297, 0.8702, 0.5108, 0.872, 0.5108, 0.8736, 0.5103, 0.8726, 0.5102, 0.872, 0.5108, 0.875, 0.5108, 0.875, 0.5103, 0.8736, 0.5103, 0.8726, 0.5102, 0.8736, 0.5103, 0.875, 0.5093, 0.875, 0.5093, 0.8736, 0.5103, 0.875, 0.5103, 0.875, 0.5099, 0.875, 0.5093, 0.6193, 0.5108, 0.6215, 0.5108, 0.6231, 0.5103, 0.6217, 0.5102, 0.6215, 0.5108, 0.625, 0.5108, 0.625, 0.5103, 0.6231, 0.5103, 0.6217, 0.5102, 0.6231, 0.5103, 0.6248, 0.5093, 0.6246, 0.5093, 0.6231, 0.5103, 0.625, 0.5103, 0.625, 0.5099, 0.6248, 0.5093, 0.6298, 0.5108, 0.6274, 0.5102, 0.6264, 0.5103, 0.628, 0.5108, 0.6274, 0.5102, 0.625, 0.5093, 0.625, 0.5093, 0.6264, 0.5103, 0.628, 0.5108, 0.6264, 0.5103, 0.625, 0.5103, 0.625, 0.5108, 0.6264, 0.5103, 0.625, 0.5093, 0.625, 0.5093, 0.625, 0.5103, 0.5871, 0.4562, 0.5857, 0.455, 0.5851, 0.454, 0.5861, 0.4548, 0.5857, 0.455, 0.5842, 0.453, 0.5843, 0.453, 0.5851, 0.454, 0.5861, 0.4548, 0.5851, 0.454, 0.5844, 0.453, 0.5844, 0.453, 0.5851, 0.454, 0.5843, 0.453, 0.5843, 0.453, 0.5844, 0.453, 0.4485, 0.4562, 0.4496, 0.4547, 0.4506, 0.454, 0.4499, 0.455, 0.4496, 0.4547, 0.4515, 0.453, 0.4515, 0.453, 0.4506, 0.454, 0.4499, 0.455, 0.4506, 0.454, 0.4515, 0.453, 0.4515, 0.453, 0.4506, 0.454, 0.4515, 0.453, 0.4515, 0.453, 0.4515, 0.453, 0.3702, 0.5108, 0.372, 0.5108, 0.3736, 0.5103, 0.3724, 0.5102, 0.372, 0.5108, 0.375, 0.5108, 0.375, 0.5103, 0.3736, 0.5103, 0.3724, 0.5102, 0.3736, 0.5103, 0.375, 0.5093, 0.375, 0.5093, 0.3736, 0.5103, 0.375, 0.5103, 0.375, 0.5099, 0.375, 0.5093, 0.3807, 0.5108, 0.3782, 0.5102, 0.3768, 0.5103, 0.3785, 0.5108, 0.3782, 0.5102, 0.3751, 0.5093, 0.375, 0.5093, 0.3768, 0.5103, 0.3785, 0.5108, 0.3768, 0.5103, 0.375, 0.5103, 0.375, 0.5108, 0.3768, 0.5103, 0.375, 0.5093, 0.375, 0.5093, 0.375, 0.5103, 0.622, 0.5016, 0.378, 0.5016, 0.378, 0.501, 0.622, 0.501, 0.622, 0.501, 0.378, 0.501, 0.378, 0.5, 0.6221, 0.5, 0.6221, 0.5, 0.378, 0.5, 0.378, 0.4981, 0.6222, 0.4981, 0.6222, 0.4981, 0.378, 0.4981, 0.378, 0.4969, 0.6223, 0.4968, 0.628, 0.5016, 0.628, 0.7484, 0.6269, 0.7484, 0.6269, 0.5016, 0.6269, 0.5016, 0.6269, 0.7484, 0.625, 0.7484, 0.625, 0.5016, 0.625, 0.5016, 0.625, 0.7484, 0.6231, 0.7484, 0.6231, 0.5016, 0.6231, 0.5016, 0.6231, 0.7484, 0.622, 0.7484, 0.622, 0.5016, 0.6223, 0.7532, 0.378, 0.7531, 0.378, 0.752, 0.6222, 0.7519, 0.6222, 0.7519, 0.378, 0.752, 0.378, 0.75, 0.6221, 0.75, 0.6221, 0.75, 0.378, 0.75, 0.378, 0.749, 0.622, 0.749, 0.622, 0.749, 0.378, 0.749, 0.378, 0.7484, 0.622, 0.7484, 0.6223, 0.4968, 0.6223, 0.2532, 0.6233, 0.2531, 0.6233, 0.4969, 0.6233, 0.4969, 0.6233, 0.2531, 0.625, 0.2531, 0.625, 0.4969, 0.6281, 0.5, 0.8719, 0.5, 0.8719, 0.501, 0.6281, 0.501, 0.6281, 0.501, 0.8719, 0.501, 0.872, 0.5016, 0.628, 0.5016, 0.6223, 0.2532, 0.378, 0.2532, 0.378, 0.252, 0.6222, 0.2519, 0.6222, 0.2519, 0.378, 0.252, 0.378, 0.25, 0.6221, 0.25, 0.6221, 0.25, 0.378, 0.25, 0.378, 0.249, 0.622, 0.249, 0.622, 0.249, 0.378, 0.249, 0.378, 0.2484, 0.622, 0.2484, 0.622, 0.2484, 0.622, 0.001644, 0.6231, 0.001644, 0.6231, 0.2484, 0.6231, 0.2484, 0.6231, 0.001644, 0.625, 0.001644, 0.625, 0.2484, 0.875, 0.5016, 0.875, 0.7484, 0.8731, 0.7484, 0.8731, 0.5016, 0.8731, 0.5016, 0.8731, 0.7484, 0.872, 0.7484, 0.872, 0.5016, 0.622, 0.001644, 0.378, 0.001644, 0.378, 0.001015, 0.622, 0.001015, 0.622, 0.001015, 0.378, 0.001015, 0.378, 0.0, 0.6221, 0.0, 0.6221, 1.0, 0.378, 1.0, 0.378, 0.9981, 0.6222, 0.9981, 0.6222, 0.9981, 0.378, 0.9981, 0.378, 0.9969, 0.6223, 0.9968, 0.3702, 0.7392, 0.1298, 0.7392, 0.1276, 0.7398, 0.3724, 0.7398, 0.3724, 0.7398, 0.1276, 0.7398, 0.125, 0.7407, 0.375, 0.7407, 0.4515, 0.797, 0.4515, 0.953, 0.4496, 0.9547, 0.4496, 0.7953, 0.4496, 0.7953, 0.4496, 0.9547, 0.4485, 0.9562, 0.4485, 0.7938, 0.128, 0.5016, 0.128, 0.7484, 0.1269, 0.7484, 0.1268, 0.5016, 0.1268, 0.5016, 0.1269, 0.7484, 0.125, 0.7484, 0.125, 0.5016, 0.375, 0.2484, 0.375, 0.001644, 0.3769, 0.001644, 0.3769, 0.2484, 0.3769, 0.2484, 0.3769, 0.001644, 0.378, 0.001644, 0.378, 0.2484, 0.5871, 0.4562, 0.4485, 0.4562, 0.4499, 0.455, 0.5857, 0.455, 0.5857, 0.455, 0.4499, 0.455, 0.4515, 0.453, 0.5842, 0.453, 0.6246, 0.5093, 0.3751, 0.5093, 0.3782, 0.5102, 0.6217, 0.5102, 0.6217, 0.5102, 0.3782, 0.5102, 0.3807, 0.5108, 0.6193, 0.5108, 0.3807, 0.7392, 0.3807, 0.5108, 0.3785, 0.5108, 0.3785, 0.7392, 0.3785, 0.7392, 0.3785, 0.5108, 0.375, 0.5108, 0.375, 0.7392, 0.375, 0.7392, 0.375, 0.5108, 0.372, 0.5108, 0.372, 0.7392, 0.372, 0.7392, 0.372, 0.5108, 0.3702, 0.5108, 0.3702, 0.7392, 0.1298, 0.7392, 0.1298, 0.5108, 0.128, 0.5108, 0.128, 0.7392, 0.128, 0.7392, 0.128, 0.5108, 0.125, 0.5108, 0.125, 0.7392, 0.375, 0.01082, 0.375, 0.2392, 0.3785, 0.2392, 0.3785, 0.01082, 0.3785, 0.01082, 0.3785, 0.2392, 0.3807, 0.2392, 0.3807, 0.01082, 0.6298, 0.7392, 0.6298, 0.5108, 0.628, 0.5108, 0.628, 0.7392, 0.628, 0.7392, 0.628, 0.5108, 0.625, 0.5108, 0.625, 0.7392, 0.625, 0.7392, 0.625, 0.5108, 0.6215, 0.5108, 0.6215, 0.7392, 0.6215, 0.7392, 0.6215, 0.5108, 0.6193, 0.5108, 0.6193, 0.7392, 0.378, 0.5016, 0.378, 0.7484, 0.3769, 0.7484, 0.3769, 0.5016, 0.3769, 0.5016, 0.3769, 0.7484, 0.375, 0.7484, 0.375, 0.5016, 0.375, 0.5016, 0.375, 0.7484, 0.3732, 0.7484, 0.3731, 0.5016, 0.3731, 0.5016, 0.3732, 0.7484, 0.372, 0.7484, 0.372, 0.5016, 0.6193, 0.01082, 0.6193, 0.2392, 0.6215, 0.2392, 0.6215, 0.01082, 0.6215, 0.01082, 0.6215, 0.2392, 0.625, 0.2392, 0.625, 0.01082, 0.875, 0.7392, 0.875, 0.5108, 0.872, 0.5108, 0.872, 0.7392, 0.872, 0.7392, 0.872, 0.5108, 0.8702, 0.5108, 0.8702, 0.7392, 0.5871, 0.2938, 0.5871, 0.4562, 0.5861, 0.4548, 0.5861, 0.2952, 0.5861, 0.2952, 0.5861, 0.4548, 0.5844, 0.453, 0.5844, 0.297, 0.875, 0.5093, 0.625, 0.5093, 0.6274, 0.5102, 0.8726, 0.5102, 0.8726, 0.5102, 0.6274, 0.5102, 0.6298, 0.5108, 0.8702, 0.5108, 0.372, 0.5016, 0.128, 0.5016, 0.1281, 0.501, 0.3719, 0.501, 0.3719, 0.501, 0.1281, 0.501, 0.1281, 0.5, 0.3719, 0.5, 0.375, 0.4969, 0.375, 0.2531, 0.3769, 0.2531, 0.3769, 0.4969, 0.3769, 0.4969, 0.3769, 0.2531, 0.378, 0.2532, 0.378, 0.4969, 0.1298, 0.5108, 0.3702, 0.5108, 0.3724, 0.5102, 0.1276, 0.5102, 0.1276, 0.5102, 0.3724, 0.5102, 0.375, 0.5093, 0.125, 0.5093, 0.4515, 0.297, 0.4515, 0.453, 0.4496, 0.4547, 0.4496, 0.2953, 0.4496, 0.2953, 0.4496, 0.4547, 0.4485, 0.4562, 0.4485, 0.2938, 0.4485, 0.2938, 0.5871, 0.2938, 0.5857, 0.295, 0.4499, 0.295, 0.4499, 0.295, 0.5857, 0.295, 0.5842, 0.297, 0.4515, 0.297, 0.3751, 0.2407, 0.6246, 0.2407, 0.6217, 0.2398, 0.3782, 0.2398, 0.3782, 0.2398, 0.6217, 0.2398, 0.6193, 0.2392, 0.3807, 0.2392, 0.628, 0.7484, 0.872, 0.7484, 0.8719, 0.749, 0.6281, 0.749, 0.6281, 0.749, 0.8719, 0.749, 0.8719, 0.75, 0.6281, 0.75, 0.625, 0.7531, 0.625, 0.9969, 0.6233, 0.9969, 0.6233, 0.7531, 0.6233, 0.7531, 0.6233, 0.9969, 0.6223, 0.9968, 0.6223, 0.7532, 0.8702, 0.7392, 0.6298, 0.7392, 0.6274, 0.7398, 0.8726, 0.7398, 0.8726, 0.7398, 0.6274, 0.7398, 0.625, 0.7407, 0.875, 0.7407, 0.5844, 0.953, 0.5844, 0.797, 0.5861, 0.7952, 0.5861, 0.9548, 0.5861, 0.9548, 0.5861, 0.7952, 0.5871, 0.7938, 0.5871, 0.9562, 0.5871, 0.9562, 0.4485, 0.9562, 0.4499, 0.955, 0.5857, 0.955, 0.5857, 0.955, 0.4499, 0.955, 0.4515, 0.953, 0.5842, 0.953, 0.6246, 0.009302, 0.3751, 0.009302, 0.3782, 0.01024, 0.6217, 0.01024, 0.6217, 0.01024, 0.3782, 0.01024, 0.3807, 0.01082, 0.6193, 0.01082, 0.4485, 0.7938, 0.5871, 0.7938, 0.5857, 0.795, 0.4499, 0.795, 0.4499, 0.795, 0.5857, 0.795, 0.5842, 0.797, 0.4515, 0.797, 0.3751, 0.7407, 0.6246, 0.7407, 0.6217, 0.7398, 0.3782, 0.7398, 0.3782, 0.7398, 0.6217, 0.7398, 0.6193, 0.7392, 0.3807, 0.7392, 0.378, 0.7531, 0.378, 0.9969, 0.3769, 0.9969, 0.3769, 0.7531, 0.3769, 0.7531, 0.3769, 0.9969, 0.375, 0.9969, 0.375, 0.7531, 0.3719, 0.75, 0.1281, 0.75, 0.1281, 0.749, 0.3719, 0.749, 0.3719, 0.749, 0.1281, 0.749, 0.128, 0.7484, 0.372, 0.7484, 0.5871, 0.4562, 0.6223, 0.4968, 0.378, 0.4969, 0.378, 0.2532, 0.6223, 0.2532, 0.5871, 0.2938, 0.4485, 0.2938, 0.4485, 0.4562])
me_cube.materials.append(mat_grey)
me_cube.use_mirror_vertex_groups = False
me_cube.update()
me_cube_034 = bpy.data.meshes.new('Cube.034')
me_cube_034.from_pydata([(0.9444, -0.9009, 0.0), (0.9444, 0.9009, 0.0), (-0.9444, -0.9009, 0.0), (-0.8333, -0.9009, 0.0), (-0.7222, -0.9009, 0.0), (-0.6111, -0.9009, 0.0), (-0.5, -0.9009, 0.0), (-0.3889, -0.9009, 0.0), (-0.2778, -0.9009, 0.0), (-0.1667, -0.9009, 0.0), (-0.05556, -0.9009, 0.0), (0.05556, -0.9009, 0.0), (0.1667, -0.9009, 0.0), (0.2778, -0.9009, 0.0), (0.3889, -0.9009, 0.0), (0.5, -0.9009, 0.0), (0.6111, -0.9009, 0.0), (0.7222, -0.9009, 0.0), (0.8333, -0.9009, 0.0), (-0.9444, 0.9009, 0.0), (-0.8333, 0.9009, 0.0), (-0.7222, 0.9009, 0.0), (-0.6111, 0.9009, 0.0), (-0.5, 0.9009, 0.0), (-0.3889, 0.9009, 0.0), (-0.2778, 0.9009, 0.0), (-0.1667, 0.9009, 0.0), (-0.05556, 0.9009, 0.0), (0.05556, 0.9009, 0.0), (0.1667, 0.9009, 0.0), (0.2778, 0.9009, 0.0), (0.3889, 0.9009, 0.0), (0.5, 0.9009, 0.0), (0.6111, 0.9009, 0.0), (0.7222, 0.9009, 0.0), (0.8333, 0.9009, 0.0)], [], [(1, 35, 18, 0), (34, 33, 16, 17), (32, 31, 14, 15), (30, 29, 12, 13), (28, 27, 10, 11), (26, 25, 8, 9), (24, 23, 6, 7), (22, 21, 4, 5), (20, 19, 2, 3)])
me_cube_034.polygons.foreach_set('use_smooth', [True] * 9)
_uv = me_cube_034.uv_layers.new(name='UVMap')
_uv.uv.foreach_set('vector', [0.625, 0.5112, 0.6389, 0.5112, 0.6389, 0.7364, 0.625, 0.7364, 0.6528, 0.5112, 0.6667, 0.5112, 0.6667, 0.7364, 0.6528, 0.7364, 0.6806, 0.5112, 0.6944, 0.5112, 0.6944, 0.7364, 0.6806, 0.7364, 0.7083, 0.5112, 0.7222, 0.5112, 0.7222, 0.7364, 0.7083, 0.7364, 0.7361, 0.5112, 0.75, 0.5112, 0.75, 0.7364, 0.7361, 0.7364, 0.7639, 0.5112, 0.7778, 0.5112, 0.7778, 0.7364, 0.7639, 0.7364, 0.7917, 0.5112, 0.8056, 0.5112, 0.8056, 0.7364, 0.7917, 0.7364, 0.8194, 0.5112, 0.8333, 0.5112, 0.8333, 0.7364, 0.8194, 0.7364, 0.8472, 0.5112, 0.8611, 0.5112, 0.8611, 0.7364, 0.8472, 0.7364])
me_cube_034.materials.append(mat_blackbelt_004)
me_cube_034.update()
me_cube_034.normals_split_custom_set([tuple(v) for v in zip(*[iter([0.0, 0.0, 1.0, 0.0, 0.0, 1.0, 0.0, 0.0, 1.0, 0.0, 0.0, 1.0, 0.0, 0.0, 1.0, 0.0, 0.0, 1.0, 0.0, 0.0, 1.0, 0.0, 0.0, 1.0, 0.0, 0.0, 1.0, 0.0, 0.0, 1.0, 0.0, 0.0, 1.0, 0.0, 0.0, 1.0, 0.0, 0.0, 1.0, 0.0, 0.0, 1.0, 0.0, 0.0, 1.0, 0.0, 0.0, 1.0, 0.0, 0.0, 1.0, 0.0, 0.0, 1.0, 0.0, 0.0, 1.0, 0.0, 0.0, 1.0, 0.0, 0.0, 1.0, 0.0, 0.0, 1.0, 0.0, 0.0, 1.0, 0.0, 0.0, 1.0, 0.0, 0.0, 1.0, 0.0, 0.0, 1.0, 0.0, 0.0, 1.0, 0.0, 0.0, 1.0, 0.0, 0.0, 1.0, 0.0, 0.0, 1.0, 0.0, 0.0, 1.0, 0.0, 0.0, 1.0, 0.0, 0.0, 1.0, 0.0, 0.0, 1.0, 0.0, 0.0, 1.0, 0.0, 0.0, 1.0])] * 3)])
me_cube_036 = bpy.data.meshes.new('Cube.036')
me_cube_036.from_pydata([(-0.9444, -0.9009, 0.0), (-0.8333, -0.9009, 0.0), (-0.7222, -0.9009, 0.0), (-0.6111, -0.9009, 0.0), (-0.5, -0.9009, 0.0), (-0.3889, -0.9009, 0.0), (-0.2778, -0.9009, 0.0), (-0.1667, -0.9009, 0.0), (-0.05556, -0.9009, 0.0), (0.05556, -0.9009, 0.0), (-0.9444, 0.9009, 0.0), (-0.8333, 0.9009, 0.0), (-0.7222, 0.9009, 0.0), (-0.6111, 0.9009, 0.0), (-0.5, 0.9009, 0.0), (-0.3889, 0.9009, 0.0), (-0.2778, 0.9009, 0.0), (-0.1667, 0.9009, 0.0), (-0.05556, 0.9009, 0.0), (0.05556, 0.9009, 0.0)], [], [(19, 18, 8, 9), (17, 16, 6, 7), (15, 14, 4, 5), (13, 12, 2, 3), (11, 10, 0, 1)])
me_cube_036.polygons.foreach_set('use_smooth', [True] * 5)
_uv = me_cube_036.uv_layers.new(name='UVMap')
_uv.uv.foreach_set('vector', [0.7361, 0.5112, 0.75, 0.5112, 0.75, 0.7364, 0.7361, 0.7364, 0.7639, 0.5112, 0.7778, 0.5112, 0.7778, 0.7364, 0.7639, 0.7364, 0.7917, 0.5112, 0.8056, 0.5112, 0.8056, 0.7364, 0.7917, 0.7364, 0.8194, 0.5112, 0.8333, 0.5112, 0.8333, 0.7364, 0.8194, 0.7364, 0.8472, 0.5112, 0.8611, 0.5112, 0.8611, 0.7364, 0.8472, 0.7364])
me_cube_036.materials.append(mat_blackbelt_005)
me_cube_036.update()
me_cube_036.normals_split_custom_set([tuple(v) for v in zip(*[iter([0.0, 0.0, 1.0, 0.0, 0.0, 1.0, 0.0, 0.0, 1.0, 0.0, 0.0, 1.0, 0.0, 0.0, 1.0, 0.0, 0.0, 1.0, 0.0, 0.0, 1.0, 0.0, 0.0, 1.0, 0.0, 0.0, 1.0, 0.0, 0.0, 1.0, 0.0, 0.0, 1.0, 0.0, 0.0, 1.0, 0.0, 0.0, 1.0, 0.0, 0.0, 1.0, 0.0, 0.0, 1.0, 0.0, 0.0, 1.0, 0.0, 0.0, 1.0, 0.0, 0.0, 1.0, 0.0, 0.0, 1.0, 0.0, 0.0, 1.0])] * 3)])
me_cube_002 = bpy.data.meshes.new('Cube.002')
me_cube_002.from_pydata([(-1.0, -1.0, -1.0), (-1.0, -1.0, 1.0), (-1.0, 1.0, -1.0), (-1.0, 1.0, 1.0), (1.0, -1.0, -1.0), (1.0, -1.0, 1.0), (1.0, 1.0, -1.0), (1.0, 1.0, 1.0)], [], [(0, 1, 3, 2), (2, 3, 7, 6), (6, 7, 5, 4), (4, 5, 1, 0), (2, 6, 4, 0), (7, 3, 1, 5)])
_uv = me_cube_002.uv_layers.new(name='UVMap')
_uv.uv.foreach_set('vector', [0.375, 0.0, 0.625, 0.0, 0.625, 0.25, 0.375, 0.25, 0.375, 0.25, 0.625, 0.25, 0.625, 0.5, 0.375, 0.5, 0.375, 0.5, 0.625, 0.5, 0.625, 0.75, 0.375, 0.75, 0.375, 0.75, 0.625, 0.75, 0.625, 1.0, 0.375, 1.0, 0.125, 0.5, 0.375, 0.5, 0.375, 0.75, 0.125, 0.75, 0.625, 0.5, 0.875, 0.5, 0.875, 0.75, 0.625, 0.75])
me_cube_002.materials.append(mat_blue)
me_cube_002.update()
me_cube_003 = bpy.data.meshes.new('Cube.003')
me_cube_003.from_pydata([(-1.0, -1.0, -1.0), (-1.0, -1.0, 1.0), (-1.0, 1.0, -1.0), (-1.0, 1.0, 1.0), (1.0, -1.0, -1.0), (1.0, -1.0, 1.0), (1.0, 1.0, -1.0), (1.0, 1.0, 1.0)], [], [(0, 1, 3, 2), (2, 3, 7, 6), (6, 7, 5, 4), (4, 5, 1, 0), (2, 6, 4, 0), (7, 3, 1, 5)])
_uv = me_cube_003.uv_layers.new(name='UVMap')
_uv.uv.foreach_set('vector', [0.375, 0.0, 0.625, 0.0, 0.625, 0.25, 0.375, 0.25, 0.375, 0.25, 0.625, 0.25, 0.625, 0.5, 0.375, 0.5, 0.375, 0.5, 0.625, 0.5, 0.625, 0.75, 0.375, 0.75, 0.375, 0.75, 0.625, 0.75, 0.625, 1.0, 0.375, 1.0, 0.125, 0.5, 0.375, 0.5, 0.375, 0.75, 0.125, 0.75, 0.625, 0.5, 0.875, 0.5, 0.875, 0.75, 0.625, 0.75])
me_cube_003.materials.append(mat_blue)
me_cube_003.update()
me_cube_004 = bpy.data.meshes.new('Cube.004')
me_cube_004.from_pydata([(-1.0, -1.0, -1.0), (-1.0, -1.0, 1.0), (-1.0, 1.0, -1.0), (-1.0, 1.0, 1.0), (1.0, -1.0, -1.0), (1.0, -1.0, 1.0), (1.0, 1.0, -1.0), (1.0, 1.0, 1.0)], [], [(0, 1, 3, 2), (2, 3, 7, 6), (6, 7, 5, 4), (4, 5, 1, 0), (2, 6, 4, 0), (7, 3, 1, 5)])
_uv = me_cube_004.uv_layers.new(name='UVMap')
_uv.uv.foreach_set('vector', [0.375, 0.0, 0.625, 0.0, 0.625, 0.25, 0.375, 0.25, 0.375, 0.25, 0.625, 0.25, 0.625, 0.5, 0.375, 0.5, 0.375, 0.5, 0.625, 0.5, 0.625, 0.75, 0.375, 0.75, 0.375, 0.75, 0.625, 0.75, 0.625, 1.0, 0.375, 1.0, 0.125, 0.5, 0.375, 0.5, 0.375, 0.75, 0.125, 0.75, 0.625, 0.5, 0.875, 0.5, 0.875, 0.75, 0.625, 0.75])
me_cube_004.materials.append(mat_blue)
me_cube_004.update()
me_cube_005 = bpy.data.meshes.new('Cube.005')
me_cube_005.from_pydata([(-1.0, -1.0, -1.0), (-1.0, -1.0, 1.0), (-1.0, 1.0, -1.0), (-1.0, 1.0, 1.0), (1.0, -1.0, -1.0), (1.0, -1.0, 1.0), (1.0, 1.0, -1.0), (1.0, 1.0, 1.0)], [], [(0, 1, 3, 2), (2, 3, 7, 6), (6, 7, 5, 4), (4, 5, 1, 0), (2, 6, 4, 0), (7, 3, 1, 5)])
_uv = me_cube_005.uv_layers.new(name='UVMap')
_uv.uv.foreach_set('vector', [0.375, 0.0, 0.625, 0.0, 0.625, 0.25, 0.375, 0.25, 0.375, 0.25, 0.625, 0.25, 0.625, 0.5, 0.375, 0.5, 0.375, 0.5, 0.625, 0.5, 0.625, 0.75, 0.375, 0.75, 0.375, 0.75, 0.625, 0.75, 0.625, 1.0, 0.375, 1.0, 0.125, 0.5, 0.375, 0.5, 0.375, 0.75, 0.125, 0.75, 0.625, 0.5, 0.875, 0.5, 0.875, 0.75, 0.625, 0.75])
me_cube_005.materials.append(mat_blue)
me_cube_005.update()
me_cube_006 = bpy.data.meshes.new('Cube.006')
me_cube_006.from_pydata([(-1.0, -1.0, -1.0), (-1.0, -1.0, 1.0), (-1.0, 1.0, -1.0), (-1.0, 1.0, 1.0), (1.0, -1.0, -1.0), (1.0, -1.0, 1.0), (1.0, 1.0, -1.0), (1.0, 1.0, 1.0)], [], [(0, 1, 3, 2), (2, 3, 7, 6), (6, 7, 5, 4), (4, 5, 1, 0), (2, 6, 4, 0), (7, 3, 1, 5)])
_uv = me_cube_006.uv_layers.new(name='UVMap')
_uv.uv.foreach_set('vector', [0.375, 0.0, 0.625, 0.0, 0.625, 0.25, 0.375, 0.25, 0.375, 0.25, 0.625, 0.25, 0.625, 0.5, 0.375, 0.5, 0.375, 0.5, 0.625, 0.5, 0.625, 0.75, 0.375, 0.75, 0.375, 0.75, 0.625, 0.75, 0.625, 1.0, 0.375, 1.0, 0.125, 0.5, 0.375, 0.5, 0.375, 0.75, 0.125, 0.75, 0.625, 0.5, 0.875, 0.5, 0.875, 0.75, 0.625, 0.75])
me_cube_006.materials.append(mat_blue)
me_cube_006.update()
me_cube_007 = bpy.data.meshes.new('Cube.007')
me_cube_007.from_pydata([(-1.0, -1.0, -1.0), (-1.0, -1.0, 1.0), (-1.0, 1.0, -1.0), (-1.0, 1.0, 1.0), (1.0, -1.0, -1.0), (1.0, -1.0, 1.0), (1.0, 1.0, -1.0), (1.0, 1.0, 1.0)], [], [(0, 1, 3, 2), (2, 3, 7, 6), (6, 7, 5, 4), (4, 5, 1, 0), (2, 6, 4, 0), (7, 3, 1, 5)])
_uv = me_cube_007.uv_layers.new(name='UVMap')
_uv.uv.foreach_set('vector', [0.375, 0.0, 0.625, 0.0, 0.625, 0.25, 0.375, 0.25, 0.375, 0.25, 0.625, 0.25, 0.625, 0.5, 0.375, 0.5, 0.375, 0.5, 0.625, 0.5, 0.625, 0.75, 0.375, 0.75, 0.375, 0.75, 0.625, 0.75, 0.625, 1.0, 0.375, 1.0, 0.125, 0.5, 0.375, 0.5, 0.375, 0.75, 0.125, 0.75, 0.625, 0.5, 0.875, 0.5, 0.875, 0.75, 0.625, 0.75])
me_cube_007.materials.append(mat_blue)
me_cube_007.update()
me_cube_008 = bpy.data.meshes.new('Cube.008')
me_cube_008.from_pydata([(-1.0, -1.0, -1.0), (-1.0, -1.0, 1.0), (-1.0, 1.0, -1.0), (-1.0, 1.0, 1.0), (1.0, -1.0, -1.0), (1.0, -1.0, 1.0), (1.0, 1.0, -1.0), (1.0, 1.0, 1.0)], [], [(0, 1, 3, 2), (2, 3, 7, 6), (6, 7, 5, 4), (4, 5, 1, 0), (2, 6, 4, 0), (7, 3, 1, 5)])
_uv = me_cube_008.uv_layers.new(name='UVMap')
_uv.uv.foreach_set('vector', [0.375, 0.0, 0.625, 0.0, 0.625, 0.25, 0.375, 0.25, 0.375, 0.25, 0.625, 0.25, 0.625, 0.5, 0.375, 0.5, 0.375, 0.5, 0.625, 0.5, 0.625, 0.75, 0.375, 0.75, 0.375, 0.75, 0.625, 0.75, 0.625, 1.0, 0.375, 1.0, 0.125, 0.5, 0.375, 0.5, 0.375, 0.75, 0.125, 0.75, 0.625, 0.5, 0.875, 0.5, 0.875, 0.75, 0.625, 0.75])
me_cube_008.materials.append(mat_blue)
me_cube_008.update()
me_cube_037 = bpy.data.meshes.new('Cube.037')
me_cube_037.from_pydata([(-1.0, -1.0, -1.0), (-1.0, -1.0, 1.0), (-1.0, 1.0, -1.0), (-1.0, 1.0, 1.0), (1.0, -1.0, -1.0), (1.0, -1.0, 1.0), (1.0, 1.0, -1.0), (1.0, 1.0, 1.0)], [], [(0, 1, 3, 2), (2, 3, 7, 6), (6, 7, 5, 4), (4, 5, 1, 0), (2, 6, 4, 0), (7, 3, 1, 5)])
_uv = me_cube_037.uv_layers.new(name='UVMap')
_uv.uv.foreach_set('vector', [0.375, 0.0, 0.625, 0.0, 0.625, 0.25, 0.375, 0.25, 0.375, 0.25, 0.625, 0.25, 0.625, 0.5, 0.375, 0.5, 0.375, 0.5, 0.625, 0.5, 0.625, 0.75, 0.375, 0.75, 0.375, 0.75, 0.625, 0.75, 0.625, 1.0, 0.375, 1.0, 0.125, 0.5, 0.375, 0.5, 0.375, 0.75, 0.125, 0.75, 0.625, 0.5, 0.875, 0.5, 0.875, 0.75, 0.625, 0.75])
me_cube_037.materials.append(mat_blue)
me_cube_037.update()
me_cube_038 = bpy.data.meshes.new('Cube.038')
me_cube_038.from_pydata([(-1.0, -1.0, -1.0), (-1.0, -1.0, 1.0), (-1.0, 1.0, -1.0), (-1.0, 1.0, 1.0), (1.0, -1.0, -1.0), (1.0, -1.0, 1.0), (1.0, 1.0, -1.0), (1.0, 1.0, 1.0)], [], [(0, 1, 3, 2), (2, 3, 7, 6), (6, 7, 5, 4), (4, 5, 1, 0), (2, 6, 4, 0), (7, 3, 1, 5)])
_uv = me_cube_038.uv_layers.new(name='UVMap')
_uv.uv.foreach_set('vector', [0.375, 0.0, 0.625, 0.0, 0.625, 0.25, 0.375, 0.25, 0.375, 0.25, 0.625, 0.25, 0.625, 0.5, 0.375, 0.5, 0.375, 0.5, 0.625, 0.5, 0.625, 0.75, 0.375, 0.75, 0.375, 0.75, 0.625, 0.75, 0.625, 1.0, 0.375, 1.0, 0.125, 0.5, 0.375, 0.5, 0.375, 0.75, 0.125, 0.75, 0.625, 0.5, 0.875, 0.5, 0.875, 0.75, 0.625, 0.75])
me_cube_038.materials.append(mat_blue)
me_cube_038.update()
me_cube_039 = bpy.data.meshes.new('Cube.039')
me_cube_039.from_pydata([(-1.0, -1.0, -1.0), (-1.0, -1.0, 1.0), (-1.0, 1.0, -1.0), (-1.0, 1.0, 1.0), (1.0, -1.0, -1.0), (1.0, -1.0, 1.0), (1.0, 1.0, -1.0), (1.0, 1.0, 1.0)], [], [(0, 1, 3, 2), (2, 3, 7, 6), (6, 7, 5, 4), (4, 5, 1, 0), (2, 6, 4, 0), (7, 3, 1, 5)])
_uv = me_cube_039.uv_layers.new(name='UVMap')
_uv.uv.foreach_set('vector', [0.375, 0.0, 0.625, 0.0, 0.625, 0.25, 0.375, 0.25, 0.375, 0.25, 0.625, 0.25, 0.625, 0.5, 0.375, 0.5, 0.375, 0.5, 0.625, 0.5, 0.625, 0.75, 0.375, 0.75, 0.375, 0.75, 0.625, 0.75, 0.625, 1.0, 0.375, 1.0, 0.125, 0.5, 0.375, 0.5, 0.375, 0.75, 0.125, 0.75, 0.625, 0.5, 0.875, 0.5, 0.875, 0.75, 0.625, 0.75])
me_cube_039.materials.append(mat_blue)
me_cube_039.update()
me_cube_040 = bpy.data.meshes.new('Cube.040')
me_cube_040.from_pydata([(-1.0, -1.0, -1.0), (-1.0, -1.0, 1.0), (-1.0, 1.0, -1.0), (-1.0, 1.0, 1.0), (1.0, -1.0, -1.0), (1.0, -1.0, 1.0), (1.0, 1.0, -1.0), (1.0, 1.0, 1.0)], [], [(0, 1, 3, 2), (2, 3, 7, 6), (6, 7, 5, 4), (4, 5, 1, 0), (2, 6, 4, 0), (7, 3, 1, 5)])
_uv = me_cube_040.uv_layers.new(name='UVMap')
_uv.uv.foreach_set('vector', [0.375, 0.0, 0.625, 0.0, 0.625, 0.25, 0.375, 0.25, 0.375, 0.25, 0.625, 0.25, 0.625, 0.5, 0.375, 0.5, 0.375, 0.5, 0.625, 0.5, 0.625, 0.75, 0.375, 0.75, 0.375, 0.75, 0.625, 0.75, 0.625, 1.0, 0.375, 1.0, 0.125, 0.5, 0.375, 0.5, 0.375, 0.75, 0.125, 0.75, 0.625, 0.5, 0.875, 0.5, 0.875, 0.75, 0.625, 0.75])
me_cube_040.materials.append(mat_blue)
me_cube_040.update()
me_cube_041 = bpy.data.meshes.new('Cube.041')
me_cube_041.from_pydata([(-1.0, -1.0, -1.0), (-1.0, -1.0, 1.0), (-1.0, 1.0, -1.0), (-1.0, 1.0, 1.0), (1.0, -1.0, -1.0), (1.0, -1.0, 1.0), (1.0, 1.0, -1.0), (1.0, 1.0, 1.0)], [], [(0, 1, 3, 2), (2, 3, 7, 6), (6, 7, 5, 4), (4, 5, 1, 0), (2, 6, 4, 0), (7, 3, 1, 5)])
_uv = me_cube_041.uv_layers.new(name='UVMap')
_uv.uv.foreach_set('vector', [0.375, 0.0, 0.625, 0.0, 0.625, 0.25, 0.375, 0.25, 0.375, 0.25, 0.625, 0.25, 0.625, 0.5, 0.375, 0.5, 0.375, 0.5, 0.625, 0.5, 0.625, 0.75, 0.375, 0.75, 0.375, 0.75, 0.625, 0.75, 0.625, 1.0, 0.375, 1.0, 0.125, 0.5, 0.375, 0.5, 0.375, 0.75, 0.125, 0.75, 0.625, 0.5, 0.875, 0.5, 0.875, 0.75, 0.625, 0.75])
me_cube_041.materials.append(mat_blue)
me_cube_041.update()
me_cube_042 = bpy.data.meshes.new('Cube.042')
me_cube_042.from_pydata([(-1.0, -1.0, -1.0), (-1.0, -1.0, 1.0), (-1.0, 1.0, -1.0), (-1.0, 1.0, 1.0), (1.0, -1.0, -1.0), (1.0, -1.0, 1.0), (1.0, 1.0, -1.0), (1.0, 1.0, 1.0)], [], [(0, 1, 3, 2), (2, 3, 7, 6), (6, 7, 5, 4), (4, 5, 1, 0), (2, 6, 4, 0), (7, 3, 1, 5)])
_uv = me_cube_042.uv_layers.new(name='UVMap')
_uv.uv.foreach_set('vector', [0.375, 0.0, 0.625, 0.0, 0.625, 0.25, 0.375, 0.25, 0.375, 0.25, 0.625, 0.25, 0.625, 0.5, 0.375, 0.5, 0.375, 0.5, 0.625, 0.5, 0.625, 0.75, 0.375, 0.75, 0.375, 0.75, 0.625, 0.75, 0.625, 1.0, 0.375, 1.0, 0.125, 0.5, 0.375, 0.5, 0.375, 0.75, 0.125, 0.75, 0.625, 0.5, 0.875, 0.5, 0.875, 0.75, 0.625, 0.75])
me_cube_042.materials.append(mat_blue)
me_cube_042.update()
me_cube_043 = bpy.data.meshes.new('Cube.043')
me_cube_043.from_pydata([(-1.0, -1.0, -1.0), (-1.0, -1.0, 1.0), (-1.0, 1.0, -1.0), (-1.0, 1.0, 1.0), (1.0, -1.0, -1.0), (1.0, -1.0, 1.0), (1.0, 1.0, -1.0), (1.0, 1.0, 1.0)], [], [(0, 1, 3, 2), (2, 3, 7, 6), (6, 7, 5, 4), (4, 5, 1, 0), (2, 6, 4, 0), (7, 3, 1, 5)])
_uv = me_cube_043.uv_layers.new(name='UVMap')
_uv.uv.foreach_set('vector', [0.375, 0.0, 0.625, 0.0, 0.625, 0.25, 0.375, 0.25, 0.375, 0.25, 0.625, 0.25, 0.625, 0.5, 0.375, 0.5, 0.375, 0.5, 0.625, 0.5, 0.625, 0.75, 0.375, 0.75, 0.375, 0.75, 0.625, 0.75, 0.625, 1.0, 0.375, 1.0, 0.125, 0.5, 0.375, 0.5, 0.375, 0.75, 0.125, 0.75, 0.625, 0.5, 0.875, 0.5, 0.875, 0.75, 0.625, 0.75])
me_cube_043.materials.append(mat_blue)
me_cube_043.update()
me_cube_009 = bpy.data.meshes.new('Cube.009')
me_cube_009.from_pydata([(-1.0, -1.0, -1.0), (-1.0, -1.0, 1.0), (-1.0, 1.0, -1.0), (-1.0, 1.0, 1.0), (1.0, -1.0, -1.0), (1.0, -1.0, 1.0), (1.0, 1.0, -1.0), (1.0, 1.0, 1.0)], [], [(0, 1, 3, 2), (2, 3, 7, 6), (6, 7, 5, 4), (4, 5, 1, 0), (2, 6, 4, 0), (7, 3, 1, 5)])
_uv = me_cube_009.uv_layers.new(name='UVMap')
_uv.uv.foreach_set('vector', [0.375, 0.0, 0.625, 0.0, 0.625, 0.25, 0.375, 0.25, 0.375, 0.25, 0.625, 0.25, 0.625, 0.5, 0.375, 0.5, 0.375, 0.5, 0.625, 0.5, 0.625, 0.75, 0.375, 0.75, 0.375, 0.75, 0.625, 0.75, 0.625, 1.0, 0.375, 1.0, 0.125, 0.5, 0.375, 0.5, 0.375, 0.75, 0.125, 0.75, 0.625, 0.5, 0.875, 0.5, 0.875, 0.75, 0.625, 0.75])
me_cube_009.materials.append(mat_yellow)
me_cube_009.update()
me_cube_011 = bpy.data.meshes.new('Cube.011')
me_cube_011.from_pydata([(-1.0, -1.0, -1.0), (-1.0, -1.0, 1.0), (-1.0, 1.0, -1.0), (-1.0, 1.0, 1.0), (0.9928, 1.0, -1.0), (0.9925, 1.0, 1.0), (-0.9864, -1.0, -1.0), (-0.9867, -1.0, 1.0)], [], [(0, 1, 3, 2), (6, 4, 5, 7), (6, 7, 1, 0), (5, 3, 1, 7), (2, 3, 5, 4), (2, 4, 6, 0)])
_uv = me_cube_011.uv_layers.new(name='UVMap')
_uv.uv.foreach_set('vector', [0.375, 0.0, 0.625, 0.0, 0.625, 0.25, 0.375, 0.25, 0.375, 0.9983, 0.375, 0.4991, 0.6259, 0.5, 0.625, 0.9983, 0.375, 0.9983, 0.625, 0.9983, 0.625, 1.0, 0.375, 1.0, 0.6259, 0.5, 0.875, 0.5, 0.875, 0.75, 0.8733, 0.75, 0.375, 0.25, 0.625, 0.25, 0.625, 0.4991, 0.375, 0.4991, 0.125, 0.5, 0.3741, 0.5, 0.1267, 0.75, 0.125, 0.75])
me_cube_011.materials.append(mat_yellow)
me_cube_011.update()
me_cube_033 = bpy.data.meshes.new('Cube.033')
me_cube_033.from_pydata([(-0.9444, -0.9009, 0.0), (-0.9444, 0.9009, 0.0), (-0.8333, -0.9009, 0.0), (-0.7222, -0.9009, 0.0), (-0.6111, -0.9009, 0.0), (-0.5, -0.9009, 0.0), (-0.3889, -0.9009, 0.0), (-0.2778, -0.9009, 0.0), (-0.1667, -0.9009, 0.0), (-0.05556, -0.9009, 0.0), (0.05556, -0.9009, 0.0), (0.1667, -0.9009, 0.0), (0.2778, -0.9009, 0.0), (0.3889, -0.9009, 0.0), (0.5, -0.9009, 0.0), (0.6111, -0.9009, 0.0), (0.7222, -0.9009, 0.0), (0.8333, -0.9009, 0.0), (0.9444, -0.9009, 0.0), (-0.8333, 0.9009, 0.0), (-0.7222, 0.9009, 0.0), (-0.6111, 0.9009, 0.0), (-0.5, 0.9009, 0.0), (-0.3889, 0.9009, 0.0), (-0.2778, 0.9009, 0.0), (-0.1667, 0.9009, 0.0), (-0.05556, 0.9009, 0.0), (0.05556, 0.9009, 0.0), (0.1667, 0.9009, 0.0), (0.2778, 0.9009, 0.0), (0.3889, 0.9009, 0.0), (0.5, 0.9009, 0.0), (0.6111, 0.9009, 0.0), (0.7222, 0.9009, 0.0), (0.8333, 0.9009, 0.0), (0.9444, 0.9009, 0.0)], [], [(19, 1, 0, 2), (35, 34, 17, 18), (33, 32, 15, 16), (31, 30, 13, 14), (29, 28, 11, 12), (27, 26, 9, 10), (25, 24, 7, 8), (23, 22, 5, 6), (21, 20, 3, 4)])
me_cube_033.polygons.foreach_set('use_smooth', [True] * 9)
_uv = me_cube_033.uv_layers.new(name='UVMap')
_uv.uv.foreach_set('vector', [0.8611, 0.5112, 0.875, 0.5112, 0.875, 0.7364, 0.8611, 0.7364, 0.6389, 0.5112, 0.6528, 0.5112, 0.6528, 0.7364, 0.6389, 0.7364, 0.6667, 0.5112, 0.6806, 0.5112, 0.6806, 0.7364, 0.6667, 0.7364, 0.6944, 0.5112, 0.7083, 0.5112, 0.7083, 0.7364, 0.6944, 0.7364, 0.7222, 0.5112, 0.7361, 0.5112, 0.7361, 0.7364, 0.7222, 0.7364, 0.75, 0.5112, 0.7639, 0.5112, 0.7639, 0.7364, 0.75, 0.7364, 0.7778, 0.5112, 0.7917, 0.5112, 0.7917, 0.7364, 0.7778, 0.7364, 0.8056, 0.5112, 0.8194, 0.5112, 0.8194, 0.7364, 0.8056, 0.7364, 0.8333, 0.5112, 0.8472, 0.5112, 0.8472, 0.7364, 0.8333, 0.7364])
me_cube_033.materials.append(mat_greybelt_004)
me_cube_033.update()
me_cube_033.normals_split_custom_set([tuple(v) for v in zip(*[iter([0.0, 0.0, 1.0, 0.0, 0.0, 1.0, 0.0, 0.0, 1.0, 0.0, 0.0, 1.0, 0.0, 0.0, 1.0, 0.0, 0.0, 1.0, 0.0, 0.0, 1.0, 0.0, 0.0, 1.0, 0.0, 0.0, 1.0, 0.0, 0.0, 1.0, 0.0, 0.0, 1.0, 0.0, 0.0, 1.0, 0.0, 0.0, 1.0, 0.0, 0.0, 1.0, 0.0, 0.0, 1.0, 0.0, 0.0, 1.0, 0.0, 0.0, 1.0, 0.0, 0.0, 1.0, 0.0, 0.0, 1.0, 0.0, 0.0, 1.0, 0.0, 0.0, 1.0, 0.0, 0.0, 1.0, 0.0, 0.0, 1.0, 0.0, 0.0, 1.0, 0.0, 0.0, 1.0, 0.0, 0.0, 1.0, 0.0, 0.0, 1.0, 0.0, 0.0, 1.0, 0.0, 0.0, 1.0, 0.0, 0.0, 1.0, 0.0, 0.0, 1.0, 0.0, 0.0, 1.0, 0.0, 0.0, 1.0, 0.0, 0.0, 1.0, 0.0, 0.0, 1.0, 0.0, 0.0, 1.0])] * 3)])
me_cube_035 = bpy.data.meshes.new('Cube.035')
me_cube_035.from_pydata([(-0.9444, -0.9009, 0.0), (-0.9444, 0.9009, 0.0), (-0.8333, -0.9009, 0.0), (-0.7222, -0.9009, 0.0), (-0.6111, -0.9009, 0.0), (-0.5, -0.9009, 0.0), (-0.3889, -0.9009, 0.0), (-0.2778, -0.9009, 0.0), (-0.1667, -0.9009, 0.0), (-0.05556, -0.9009, 0.0), (0.05556, -0.9009, 0.0), (-0.8333, 0.9009, 0.0), (-0.7222, 0.9009, 0.0), (-0.6111, 0.9009, 0.0), (-0.5, 0.9009, 0.0), (-0.3889, 0.9009, 0.0), (-0.2778, 0.9009, 0.0), (-0.1667, 0.9009, 0.0), (-0.05556, 0.9009, 0.0), (0.05556, 0.9009, 0.0)], [], [(11, 1, 0, 2), (19, 18, 9, 10), (17, 16, 7, 8), (15, 14, 5, 6), (13, 12, 3, 4)])
me_cube_035.polygons.foreach_set('use_smooth', [True] * 5)
_uv = me_cube_035.uv_layers.new(name='UVMap')
_uv.uv.foreach_set('vector', [0.8611, 0.5112, 0.875, 0.5112, 0.875, 0.7364, 0.8611, 0.7364, 0.75, 0.5112, 0.7639, 0.5112, 0.7639, 0.7364, 0.75, 0.7364, 0.7778, 0.5112, 0.7917, 0.5112, 0.7917, 0.7364, 0.7778, 0.7364, 0.8056, 0.5112, 0.8194, 0.5112, 0.8194, 0.7364, 0.8056, 0.7364, 0.8333, 0.5112, 0.8472, 0.5112, 0.8472, 0.7364, 0.8333, 0.7364])
me_cube_035.materials.append(mat_greybelt_005)
me_cube_035.update()
me_cube_035.normals_split_custom_set([tuple(v) for v in zip(*[iter([0.0, 0.0, 1.0, 0.0, 0.0, 1.0, 0.0, 0.0, 1.0, 0.0, 0.0, 1.0, 0.0, 0.0, 1.0, 0.0, 0.0, 1.0, 0.0, 0.0, 1.0, 0.0, 0.0, 1.0, 0.0, 0.0, 1.0, 0.0, 0.0, 1.0, 0.0, 0.0, 1.0, 0.0, 0.0, 1.0, 0.0, 0.0, 1.0, 0.0, 0.0, 1.0, 0.0, 0.0, 1.0, 0.0, 0.0, 1.0, 0.0, 0.0, 1.0, 0.0, 0.0, 1.0, 0.0, 0.0, 1.0, 0.0, 0.0, 1.0])] * 3)])
me_cube_001 = bpy.data.meshes.new('Cube.001')
me_cube_001.from_pydata([(2.581, 8.556, 2.193), (2.581, 8.556, -2.193), (2.581, -8.556, 2.193), (2.581, -8.556, -2.193), (-2.581, 8.556, 2.193), (-2.581, 8.556, -2.193), (-2.581, -8.556, 2.193), (-2.581, -8.556, -2.193)], [], [(0, 4, 6, 2), (3, 2, 6, 7), (7, 6, 4, 5), (5, 1, 3, 7), (1, 0, 2, 3), (5, 4, 0, 1)])
_uv = me_cube_001.uv_layers.new(name='UVMap')
_uv.uv.foreach_set('vector', [0.625, 0.5, 0.875, 0.5, 0.875, 0.75, 0.625, 0.75, 0.375, 0.75, 0.625, 0.75, 0.625, 1.0, 0.375, 1.0, 0.375, 0.0, 0.625, 0.0, 0.625, 0.25, 0.375, 0.25, 0.125, 0.5, 0.375, 0.5, 0.375, 0.75, 0.125, 0.75, 0.375, 0.5, 0.625, 0.5, 0.625, 0.75, 0.375, 0.75, 0.375, 0.25, 0.625, 0.25, 0.625, 0.5, 0.375, 0.5])
me_cube_001.materials.append(mat_material_001)
me_cube_001.use_mirror_vertex_groups = False
me_cube_001.update()

# ---- objects
ob_cube = bpy.data.objects.new('Cube', me_cube)
ob_blackbelt_001 = bpy.data.objects.new('BlackBelt.001', me_cube_034)
ob_blackbelt_002 = bpy.data.objects.new('BlackBelt.002', me_cube_036)
ob_cube_001 = bpy.data.objects.new('Cube.001', me_cube_002)
ob_cube_002 = bpy.data.objects.new('Cube.002', me_cube_003)
ob_cube_003 = bpy.data.objects.new('Cube.003', me_cube_004)
ob_cube_004 = bpy.data.objects.new('Cube.004', me_cube_005)
ob_cube_005 = bpy.data.objects.new('Cube.005', me_cube_006)
ob_cube_006 = bpy.data.objects.new('Cube.006', me_cube_007)
ob_cube_007 = bpy.data.objects.new('Cube.007', me_cube_008)
ob_cube_008 = bpy.data.objects.new('Cube.008', me_cube_037)
ob_cube_009 = bpy.data.objects.new('Cube.009', me_cube_038)
ob_cube_010 = bpy.data.objects.new('Cube.010', me_cube_039)
ob_cube_011 = bpy.data.objects.new('Cube.011', me_cube_040)
ob_cube_012 = bpy.data.objects.new('Cube.012', me_cube_041)
ob_cube_013 = bpy.data.objects.new('Cube.013', me_cube_042)
ob_cube_014 = bpy.data.objects.new('Cube.014', me_cube_043)
ob_cube_015 = bpy.data.objects.new('Cube.015', me_cube_009)
ob_cube_016 = bpy.data.objects.new('Cube.016', me_cube_011)
ob_lightbelt_001 = bpy.data.objects.new('LightBelt.001', me_cube_033)
ob_lightbelt_002 = bpy.data.objects.new('LightBelt.002', me_cube_035)
ob_cutter = bpy.data.objects.new('cutter', me_cube_001)

# ---- transforms, parenting, visibility, modifiers, constraints
ob_cube.location = (-0.03966, -0.002622, 0.487)
ob_cube.scale = (0.1062, 0.08082, 0.1062)
ob_cube.lock_rotations_4d = False
ob_cube.empty_display_type = 'ARROWS'
ob_cube.lineart.crease_threshold = 0.0
_m = ob_cube.modifiers.new('Boolean', 'BOOLEAN')
_m.object = ob_cutter
_m = ob_cube.modifiers.new('Auto Smooth', 'NODES')
_m.node_group = ng_auto_smooth
_gi = [s.identifier for s in ng_auto_smooth.interface.items_tree if s.item_type == 'SOCKET' and s.in_out == 'INPUT']
_m[_gi[1]] = 0.5236  # Angle
ob_blackbelt_001.location = (-0.03959, -0.2012, 0.3211)
ob_blackbelt_001.rotation_euler = (-1.629e-07, -0.0, 1.571)
ob_blackbelt_001.scale = (0.3918, 0.3074, 0.03737)
ob_blackbelt_001.color = (0.8, 0.8, 0.8, 1.0)
ob_blackbelt_002.location = (-0.03959, 0.5811, 0.3211)
ob_blackbelt_002.rotation_euler = (-1.629e-07, -0.0, 1.571)
ob_blackbelt_002.scale = (0.3918, 0.3074, 0.03737)
ob_blackbelt_002.color = (0.8, 0.8, 0.8, 1.0)
ob_cube_001.location = (-0.2741, -0.6118, 0.6478)
ob_cube_001.scale = (0.03635, 0.00554, 0.143)
ob_cube_002.location = (-0.1967, -0.6118, 0.6478)
ob_cube_002.scale = (0.03635, 0.00554, 0.143)
ob_cube_003.location = (-0.1191, -0.6118, 0.6478)
ob_cube_003.scale = (0.03635, 0.00554, 0.143)
ob_cube_004.location = (-0.04133, -0.6118, 0.6478)
ob_cube_004.scale = (0.03635, 0.00554, 0.143)
ob_cube_005.location = (0.0372, -0.6118, 0.6478)
ob_cube_005.scale = (0.03635, 0.00554, 0.143)
ob_cube_006.location = (0.1168, -0.6118, 0.6478)
ob_cube_006.scale = (0.03635, 0.00554, 0.143)
ob_cube_007.location = (0.1958, -0.6118, 0.6478)
ob_cube_007.scale = (0.03635, 0.00554, 0.143)
ob_cube_008.location = (0.1958, 0.6058, 0.6478)
ob_cube_008.scale = (0.03635, 0.00554, 0.143)
ob_cube_009.location = (0.1168, 0.6058, 0.6478)
ob_cube_009.scale = (0.03635, 0.00554, 0.143)
ob_cube_010.location = (0.0372, 0.6058, 0.6478)
ob_cube_010.scale = (0.03635, 0.00554, 0.143)
ob_cube_011.location = (-0.04133, 0.6058, 0.6478)
ob_cube_011.scale = (0.03635, 0.00554, 0.143)
ob_cube_012.location = (-0.1191, 0.6058, 0.6478)
ob_cube_012.scale = (0.03635, 0.00554, 0.143)
ob_cube_013.location = (-0.1967, 0.6058, 0.6478)
ob_cube_013.scale = (0.03635, 0.00554, 0.143)
ob_cube_014.location = (-0.2741, 0.6058, 0.6478)
ob_cube_014.scale = (0.03635, 0.00554, 0.143)
ob_cube_015.location = (-0.02801, -0.05722, 0.9357)
ob_cube_015.scale = (-0.0361, 0.1348, 0.01185)
ob_cube_016.location = (-0.03283, 0.07902, 0.9361)
ob_cube_016.rotation_euler = (0.0, 0.0, -0.7854)
ob_cube_016.scale = (0.1007, 0.1007, -0.01161)
ob_lightbelt_001.location = (-0.03959, -0.2447, 0.3211)
ob_lightbelt_001.rotation_euler = (-1.629e-07, -0.0, 1.571)
ob_lightbelt_001.scale = (0.3918, 0.3074, 0.03737)
ob_lightbelt_001.color = (0.8, 0.8, 0.8, 1.0)
ob_lightbelt_002.location = (-0.03959, 0.5375, 0.3211)
ob_lightbelt_002.rotation_euler = (-1.629e-07, -0.0, 1.571)
ob_lightbelt_002.scale = (0.3918, 0.3074, 0.03737)
ob_lightbelt_002.color = (0.8, 0.8, 0.8, 1.0)
ob_cutter.location = (-0.03966, -0.3989, 0.5567)
ob_cutter.scale = (0.1062, 0.102, 0.1062)
ob_cutter.lock_rotations_4d = False
ob_cutter.empty_display_type = 'ARROWS'
ob_cutter.lineart.crease_threshold = 0.0

# ---- collection membership
col_collection.objects.link(ob_cube)
col_collection.objects.link(ob_blackbelt_001)
col_collection.objects.link(ob_blackbelt_002)
col_collection.objects.link(ob_cube_001)
col_collection.objects.link(ob_cube_002)
col_collection.objects.link(ob_cube_003)
col_collection.objects.link(ob_cube_004)
col_collection.objects.link(ob_cube_005)
col_collection.objects.link(ob_cube_006)
col_collection.objects.link(ob_cube_007)
col_collection.objects.link(ob_cube_008)
col_collection.objects.link(ob_cube_009)
col_collection.objects.link(ob_cube_010)
col_collection.objects.link(ob_cube_011)
col_collection.objects.link(ob_cube_012)
col_collection.objects.link(ob_cube_013)
col_collection.objects.link(ob_cube_014)
col_collection.objects.link(ob_cube_015)
col_collection.objects.link(ob_cube_016)
col_collection.objects.link(ob_lightbelt_001)
col_collection.objects.link(ob_lightbelt_002)
col_cutter.objects.link(ob_cutter)

# ---- scene / render settings (as saved in the file)
scene.frame_start = 1; scene.frame_end = 250; scene.frame_set(4)
scene.render.engine = 'BLENDER_EEVEE_NEXT'
scene.cycles.sampling_pattern = 'TABULATED_SOBOL'
bpy.context.view_layer.update()

# ---- added for rendering (the .blend has no active camera and no usable light): camera, sun
cam_auto = bpy.data.cameras.new('AutoCamera')
cam_auto.lens = 50.0
cam_auto.sensor_width = 36.0
cam_auto.clip_end = 1000.0
ob_auto_camera = bpy.data.objects.new('AutoCamera', cam_auto)
scene.collection.objects.link(ob_auto_camera)
ob_auto_camera.location = (2.05506, -2.84339, 2.17401)
ob_auto_camera.rotation_euler = (1.09748, -7.21219e-08, 0.694738)
scene.camera = ob_auto_camera
light_auto_sun = bpy.data.lights.new('AutoSun', 'SUN')
light_auto_sun.energy = 3.0
light_auto_sun.angle = 0.0523599
ob_auto_sun = bpy.data.objects.new('AutoSun', light_auto_sun)
scene.collection.objects.link(ob_auto_sun)
ob_auto_sun.rotation_euler = (0.872665, 0.174533, 0.523599)
bpy.context.view_layer.update()
